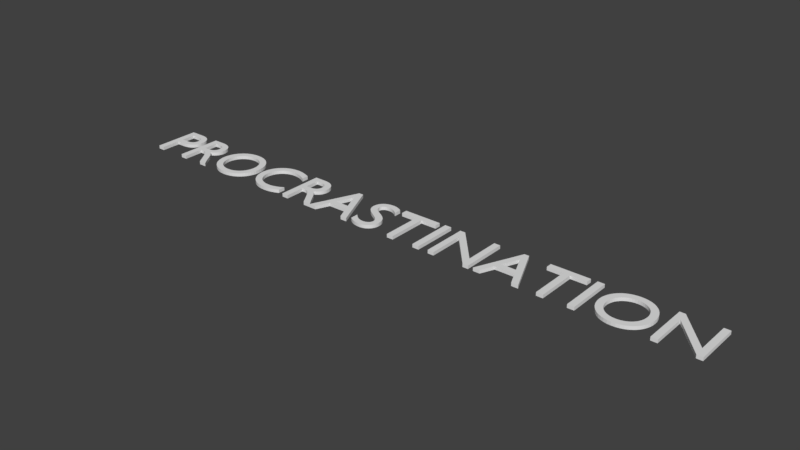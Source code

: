 # Source: PROCRAST.blend  (saved by Blender 2.79.0; exported with 4.5.12 LTS)
import bpy
from mathutils import Matrix  # noqa: F401  (used for matrix-valued properties, if any)

bpy.ops.wm.read_factory_settings(use_empty=True)
scene = bpy.context.scene
scene.name = 'Scene'

# ---- collections
col_collection_1 = bpy.data.collections.new('Collection 1'); scene.collection.children.link(col_collection_1)

# ---- world
world_world = bpy.data.worlds.new('World'); scene.world = world_world
world_world.color = (0.05088, 0.05088, 0.05088)
world_world.use_sun_shadow = False
world_world.sun_shadow_jitter_overblur = 0.0
world_world.cycles.sampling_method = 'MANUAL'

# ---- meshes
me_cutext = bpy.data.meshes.new('CUText')
me_cutext.from_pydata([(4.576, 0.3277, -0.02483), (4.484, 0.3277, -0.02483), (4.484, -0.2003, -0.02483), (4.022, 0.3277, -0.02483), (3.944, 0.3277, -0.02483), (3.944, -0.3543, -0.02483), (4.036, -0.3543, -0.02483), (4.036, 0.1707, -0.02483), (4.491, -0.3543, -0.02483), (4.576, -0.3543, -0.02483), (-4.414, 0.3277, -0.02483), (-4.414, -0.3543, -0.02483), (-4.316, -0.3543, -0.02483), (-4.316, -0.05934, -0.02483), (-4.214, -0.05934, -0.02483), (-4.176, -0.05763, -0.02483), (-4.142, -0.05263, -0.02483), (-4.111, -0.04455, -0.02483), (-4.084, -0.0336, -0.02483), (-4.06, -0.02001, -0.02483), (-4.039, -0.00397, -0.02483), (-4.022, 0.0143, -0.02483), (-4.008, 0.03458, -0.02483), (-3.997, 0.05667, -0.02483), (-3.99, 0.08035, -0.02483), (-3.985, 0.1054, -0.02483), (-3.984, 0.1317, -0.02483), (-3.985, 0.1582, -0.02483), (-3.989, 0.1837, -0.02483), (-3.996, 0.2078, -0.02483), (-4.007, 0.2305, -0.02483), (-4.02, 0.2513, -0.02483), (-4.036, 0.2702, -0.02483), (-4.055, 0.2867, -0.02483), (-4.078, 0.3008, -0.02483), (-4.104, 0.3122, -0.02483), (-4.133, 0.3206, -0.02483), (-4.165, 0.3259, -0.02483), (-4.201, 0.3277, -0.02483), (-4.316, 0.2397, -0.02483), (-4.201, 0.2397, -0.02483), (-4.18, 0.2386, -0.02483), (-4.161, 0.2354, -0.02483), (-4.145, 0.2304, -0.02483), (-4.131, 0.2238, -0.02483), (-4.119, 0.2157, -0.02483), (-4.109, 0.2064, -0.02483), (-4.101, 0.196, -0.02483), (-4.095, 0.1848, -0.02483), (-4.09, 0.173, -0.02483), (-4.087, 0.1607, -0.02483), (-4.085, 0.1482, -0.02483), (-4.085, 0.1357, -0.02483), (-4.085, 0.1193, -0.02483), (-4.088, 0.1041, -0.02483), (-4.093, 0.09025, -0.02483), (-4.099, 0.07769, -0.02483), (-4.107, 0.06648, -0.02483), (-4.117, 0.05666, -0.02483), (-4.128, 0.04824, -0.02483), (-4.141, 0.04128, -0.02483), (-4.155, 0.03581, -0.02483), (-4.17, 0.03186, -0.02483), (-4.187, 0.02946, -0.02483), (-4.205, 0.02866, -0.02483), (-4.316, 0.02866, -0.02483), (-3.897, 0.3277, -0.02483), (-3.897, -0.3543, -0.02483), (-3.799, -0.3543, -0.02483), (-3.799, -0.05834, -0.02483), (-3.758, -0.05834, -0.02483), (-3.745, -0.05874, -0.02483), (-3.733, -0.06018, -0.02483), (-3.721, -0.06303, -0.02483), (-3.708, -0.06768, -0.02483), (-3.695, -0.07449, -0.02483), (-3.682, -0.08384, -0.02483), (-3.668, -0.09612, -0.02483), (-3.652, -0.1117, -0.02483), (-3.636, -0.1309, -0.02483), (-3.618, -0.1542, -0.02483), (-3.598, -0.1819, -0.02483), (-3.577, -0.2143, -0.02483), (-3.487, -0.3543, -0.02483), (-3.37, -0.3543, -0.02483), (-3.381, -0.3389, -0.02483), (-3.391, -0.325, -0.02483), (-3.4, -0.3125, -0.02483), (-3.408, -0.3009, -0.02483), (-3.416, -0.2902, -0.02483), (-3.423, -0.2801, -0.02483), (-3.43, -0.2704, -0.02483), (-3.436, -0.2608, -0.02483), (-3.442, -0.2512, -0.02483), (-3.449, -0.2412, -0.02483), (-3.456, -0.2307, -0.02483), (-3.463, -0.2193, -0.02483), (-3.475, -0.1986, -0.02483), (-3.488, -0.1787, -0.02483), (-3.499, -0.1597, -0.02483), (-3.511, -0.1417, -0.02483), (-3.523, -0.1246, -0.02483), (-3.535, -0.1083, -0.02483), (-3.547, -0.09305, -0.02483), (-3.559, -0.07868, -0.02483), (-3.572, -0.06522, -0.02483), (-3.585, -0.05268, -0.02483), (-3.599, -0.04105, -0.02483), (-3.615, -0.03034, -0.02483), (-3.597, -0.02248, -0.02483), (-3.581, -0.01339, -0.02483), (-3.566, -0.003126, -0.02483), (-3.553, 0.008285, -0.02483), (-3.541, 0.02081, -0.02483), (-3.53, 0.03441, -0.02483), (-3.521, 0.04905, -0.02483), (-3.514, 0.06469, -0.02483), (-3.508, 0.08131, -0.02483), (-3.504, 0.09887, -0.02483), (-3.501, 0.1173, -0.02483), (-3.501, 0.1367, -0.02483), (-3.502, 0.1652, -0.02483), (-3.508, 0.1918, -0.02483), (-3.516, 0.2163, -0.02483), (-3.528, 0.2386, -0.02483), (-3.543, 0.2587, -0.02483), (-3.561, 0.2764, -0.02483), (-3.582, 0.2917, -0.02483), (-3.605, 0.3044, -0.02483), (-3.631, 0.3144, -0.02483), (-3.66, 0.3217, -0.02483), (-3.691, 0.3262, -0.02483), (-3.725, 0.3277, -0.02483), (-3.799, 0.2437, -0.02483), (-3.736, 0.2437, -0.02483), (-3.713, 0.2429, -0.02483), (-3.693, 0.2405, -0.02483), (-3.675, 0.2366, -0.02483), (-3.659, 0.2312, -0.02483), (-3.645, 0.2244, -0.02483), (-3.633, 0.2162, -0.02483), (-3.624, 0.2066, -0.02483), (-3.616, 0.1958, -0.02483), (-3.61, 0.1837, -0.02483), (-3.605, 0.1705, -0.02483), (-3.603, 0.1561, -0.02483), (-3.602, 0.1407, -0.02483), (-3.602, 0.1265, -0.02483), (-3.604, 0.1126, -0.02483), (-3.607, 0.09926, -0.02483), (-3.612, 0.08654, -0.02483), (-3.62, 0.07466, -0.02483), (-3.629, 0.06378, -0.02483), (-3.64, 0.05409, -0.02483), (-3.654, 0.04577, -0.02483), (-3.67, 0.03898, -0.02483), (-3.689, 0.03392, -0.02483), (-3.711, 0.03075, -0.02483), (-3.736, 0.02966, -0.02483), (-3.799, 0.02966, -0.02483), (-3.325, -0.01334, -0.02483), (-3.322, -0.05909, -0.02483), (-3.313, -0.1035, -0.02483), (-3.299, -0.1461, -0.02483), (-3.28, -0.1863, -0.02483), (-3.255, -0.2237, -0.02483), (-3.226, -0.2577, -0.02483), (-3.192, -0.2879, -0.02483), (-3.154, -0.3137, -0.02483), (-3.111, -0.3347, -0.02483), (-3.065, -0.3503, -0.02483), (-3.015, -0.36, -0.02483), (-2.961, -0.3633, -0.02483), (-2.905, -0.36, -0.02483), (-2.853, -0.3502, -0.02483), (-2.805, -0.3345, -0.02483), (-2.762, -0.3135, -0.02483), (-2.723, -0.2876, -0.02483), (-2.689, -0.2573, -0.02483), (-2.66, -0.2233, -0.02483), (-2.636, -0.1859, -0.02483), (-2.617, -0.1457, -0.02483), (-2.603, -0.1032, -0.02483), (-2.594, -0.05888, -0.02483), (-2.592, -0.01334, -0.02483), (-2.594, 0.03346, -0.02483), (-2.603, 0.07855, -0.02483), (-2.617, 0.1215, -0.02483), (-2.637, 0.1618, -0.02483), (-2.661, 0.1991, -0.02483), (-2.691, 0.2329, -0.02483), (-2.725, 0.2627, -0.02483), (-2.763, 0.2881, -0.02483), (-2.806, 0.3087, -0.02483), (-2.853, 0.3239, -0.02483), (-2.904, 0.3334, -0.02483), (-2.959, 0.3367, -0.02483), (-3.012, 0.3334, -0.02483), (-3.062, 0.3239, -0.02483), (-3.109, 0.3085, -0.02483), (-3.152, 0.2879, -0.02483), (-3.19, 0.2624, -0.02483), (-3.224, 0.2325, -0.02483), (-3.254, 0.1987, -0.02483), (-3.279, 0.1614, -0.02483), (-3.298, 0.1211, -0.02483), (-3.313, 0.07821, -0.02483), (-3.322, 0.03324, -0.02483), (-3.224, -0.01334, -0.02483), (-3.221, 0.02328, -0.02483), (-3.214, 0.058, -0.02483), (-3.203, 0.09056, -0.02483), (-3.189, 0.1207, -0.02483), (-3.17, 0.1483, -0.02483), (-3.148, 0.1729, -0.02483), (-3.123, 0.1944, -0.02483), (-3.095, 0.2126, -0.02483), (-3.064, 0.2271, -0.02483), (-3.031, 0.2378, -0.02483), (-2.996, 0.2444, -0.02483), (-2.959, 0.2467, -0.02483), (-2.921, 0.2444, -0.02483), (-2.886, 0.2378, -0.02483), (-2.852, 0.2271, -0.02483), (-2.822, 0.2126, -0.02483), (-2.793, 0.1944, -0.02483), (-2.768, 0.1729, -0.02483), (-2.746, 0.1483, -0.02483), (-2.727, 0.1207, -0.02483), (-2.713, 0.09056, -0.02483), (-2.702, 0.058, -0.02483), (-2.695, 0.02328, -0.02483), (-2.693, -0.01334, -0.02483), (-2.695, -0.04976, -0.02483), (-2.702, -0.08434, -0.02483), (-2.713, -0.1168, -0.02483), (-2.727, -0.147, -0.02483), (-2.746, -0.1745, -0.02483), (-2.768, -0.1992, -0.02483), (-2.793, -0.2208, -0.02483), (-2.822, -0.239, -0.02483), (-2.852, -0.2537, -0.02483), (-2.886, -0.2644, -0.02483), (-2.921, -0.2711, -0.02483), (-2.959, -0.2733, -0.02483), (-2.996, -0.2711, -0.02483), (-3.031, -0.2644, -0.02483), (-3.064, -0.2537, -0.02483), (-3.095, -0.239, -0.02483), (-3.123, -0.2208, -0.02483), (-3.148, -0.1992, -0.02483), (-3.17, -0.1745, -0.02483), (-3.189, -0.147, -0.02483), (-3.203, -0.1168, -0.02483), (-3.214, -0.08434, -0.02483), (-3.221, -0.04976, -0.02483), (-1.891, 0.2807, -0.02483), (-1.913, 0.2899, -0.02483), (-1.935, 0.2983, -0.02483), (-1.956, 0.3059, -0.02483), (-1.977, 0.3125, -0.02483), (-1.997, 0.3183, -0.02483), (-2.016, 0.3233, -0.02483), (-2.035, 0.3274, -0.02483), (-2.053, 0.3308, -0.02483), (-2.071, 0.3334, -0.02483), (-2.089, 0.3352, -0.02483), (-2.107, 0.3363, -0.02483), (-2.125, 0.3367, -0.02483), (-2.177, 0.3335, -0.02483), (-2.228, 0.3244, -0.02483), (-2.274, 0.3097, -0.02483), (-2.318, 0.2895, -0.02483), (-2.357, 0.2644, -0.02483), (-2.393, 0.2347, -0.02483), (-2.424, 0.2005, -0.02483), (-2.45, 0.1624, -0.02483), (-2.471, 0.1207, -0.02483), (-2.486, 0.07554, -0.02483), (-2.495, 0.02743, -0.02483), (-2.499, -0.02334, -0.02483), (-2.496, -0.06007, -0.02483), (-2.489, -0.09818, -0.02483), (-2.477, -0.1368, -0.02483), (-2.46, -0.175, -0.02483), (-2.438, -0.2121, -0.02483), (-2.411, -0.247, -0.02483), (-2.378, -0.2789, -0.02483), (-2.34, -0.307, -0.02483), (-2.296, -0.3303, -0.02483), (-2.247, -0.3481, -0.02483), (-2.192, -0.3594, -0.02483), (-2.131, -0.3633, -0.02483), (-2.104, -0.3628, -0.02483), (-2.08, -0.3613, -0.02483), (-2.056, -0.3589, -0.02483), (-2.034, -0.3556, -0.02483), (-2.012, -0.3514, -0.02483), (-1.992, -0.3465, -0.02483), (-1.972, -0.3408, -0.02483), (-1.954, -0.3345, -0.02483), (-1.935, -0.3275, -0.02483), (-1.918, -0.3199, -0.02483), (-1.9, -0.3119, -0.02483), (-1.884, -0.3033, -0.02483), (-1.884, -0.1963, -0.02483), (-1.903, -0.2084, -0.02483), (-1.923, -0.2194, -0.02483), (-1.942, -0.2295, -0.02483), (-1.962, -0.2385, -0.02483), (-1.982, -0.2466, -0.02483), (-2.003, -0.2536, -0.02483), (-2.023, -0.2596, -0.02483), (-2.043, -0.2645, -0.02483), (-2.063, -0.2683, -0.02483), (-2.082, -0.2711, -0.02483), (-2.102, -0.2728, -0.02483), (-2.122, -0.2733, -0.02483), (-2.161, -0.2712, -0.02483), (-2.199, -0.2648, -0.02483), (-2.234, -0.2544, -0.02483), (-2.266, -0.2402, -0.02483), (-2.295, -0.2224, -0.02483), (-2.321, -0.2012, -0.02483), (-2.344, -0.1768, -0.02483), (-2.362, -0.1495, -0.02483), (-2.377, -0.1194, -0.02483), (-2.388, -0.08665, -0.02483), (-2.395, -0.05158, -0.02483), (-2.398, -0.01434, -0.02483), (-2.395, 0.0223, -0.02483), (-2.388, 0.05707, -0.02483), (-2.377, 0.08972, -0.02483), (-2.362, 0.12, -0.02483), (-2.343, 0.1476, -0.02483), (-2.32, 0.1724, -0.02483), (-2.294, 0.1941, -0.02483), (-2.265, 0.2123, -0.02483), (-2.234, 0.227, -0.02483), (-2.2, 0.2377, -0.02483), (-2.164, 0.2444, -0.02483), (-2.126, 0.2467, -0.02483), (-2.106, 0.2462, -0.02483), (-2.086, 0.2448, -0.02483), (-2.067, 0.2425, -0.02483), (-2.048, 0.2391, -0.02483), (-2.029, 0.2348, -0.02483), (-2.01, 0.2295, -0.02483), (-1.991, 0.2232, -0.02483), (-1.971, 0.2158, -0.02483), (-1.952, 0.2074, -0.02483), (-1.932, 0.1979, -0.02483), (-1.911, 0.1873, -0.02483), (-1.891, 0.1757, -0.02483), (-1.762, 0.3277, -0.02483), (-1.762, -0.3543, -0.02483), (-1.664, -0.3543, -0.02483), (-1.664, -0.05834, -0.02483), (-1.623, -0.05834, -0.02483), (-1.61, -0.05874, -0.02483), (-1.598, -0.06018, -0.02483), (-1.586, -0.06303, -0.02483), (-1.573, -0.06768, -0.02483), (-1.56, -0.07449, -0.02483), (-1.547, -0.08384, -0.02483), (-1.533, -0.09612, -0.02483), (-1.517, -0.1117, -0.02483), (-1.501, -0.1309, -0.02483), (-1.483, -0.1542, -0.02483), (-1.463, -0.1819, -0.02483), (-1.442, -0.2143, -0.02483), (-1.352, -0.3543, -0.02483), (-1.235, -0.3543, -0.02483), (-1.246, -0.3389, -0.02483), (-1.256, -0.325, -0.02483), (-1.265, -0.3125, -0.02483), (-1.273, -0.3009, -0.02483), (-1.281, -0.2902, -0.02483), (-1.288, -0.2801, -0.02483), (-1.295, -0.2704, -0.02483), (-1.301, -0.2608, -0.02483), (-1.307, -0.2512, -0.02483), (-1.314, -0.2412, -0.02483), (-1.321, -0.2307, -0.02483), (-1.328, -0.2193, -0.02483), (-1.34, -0.1986, -0.02483), (-1.353, -0.1787, -0.02483), (-1.364, -0.1597, -0.02483), (-1.376, -0.1417, -0.02483), (-1.388, -0.1246, -0.02483), (-1.4, -0.1083, -0.02483), (-1.412, -0.09305, -0.02483), (-1.424, -0.07868, -0.02483), (-1.437, -0.06522, -0.02483), (-1.45, -0.05268, -0.02483), (-1.464, -0.04105, -0.02483), (-1.48, -0.03034, -0.02483), (-1.462, -0.02248, -0.02483), (-1.446, -0.01339, -0.02483), (-1.431, -0.003126, -0.02483), (-1.418, 0.008285, -0.02483), (-1.406, 0.02081, -0.02483), (-1.395, 0.03441, -0.02483), (-1.386, 0.04905, -0.02483), (-1.379, 0.06469, -0.02483), (-1.373, 0.08131, -0.02483), (-1.369, 0.09887, -0.02483), (-1.366, 0.1173, -0.02483), (-1.366, 0.1367, -0.02483), (-1.367, 0.1652, -0.02483), (-1.373, 0.1918, -0.02483), (-1.381, 0.2163, -0.02483), (-1.393, 0.2386, -0.02483), (-1.408, 0.2587, -0.02483), (-1.426, 0.2764, -0.02483), (-1.447, 0.2917, -0.02483), (-1.47, 0.3044, -0.02483), (-1.496, 0.3144, -0.02483), (-1.525, 0.3217, -0.02483), (-1.556, 0.3262, -0.02483), (-1.59, 0.3277, -0.02483), (-1.664, 0.2437, -0.02483), (-1.601, 0.2437, -0.02483), (-1.578, 0.2429, -0.02483), (-1.558, 0.2405, -0.02483), (-1.54, 0.2366, -0.02483), (-1.524, 0.2312, -0.02483), (-1.51, 0.2244, -0.02483), (-1.498, 0.2162, -0.02483), (-1.489, 0.2066, -0.02483), (-1.481, 0.1958, -0.02483), (-1.475, 0.1837, -0.02483), (-1.47, 0.1705, -0.02483), (-1.468, 0.1561, -0.02483), (-1.467, 0.1407, -0.02483), (-1.467, 0.1265, -0.02483), (-1.469, 0.1126, -0.02483), (-1.472, 0.09926, -0.02483), (-1.477, 0.08654, -0.02483), (-1.485, 0.07466, -0.02483), (-1.494, 0.06378, -0.02483), (-1.505, 0.05409, -0.02483), (-1.519, 0.04577, -0.02483), (-1.535, 0.03898, -0.02483), (-1.554, 0.03392, -0.02483), (-1.576, 0.03075, -0.02483), (-1.601, 0.02966, -0.02483), (-1.664, 0.02966, -0.02483), (-0.8725, 0.3317, -0.02483), (-0.9415, 0.3317, -0.02483), (-1.235, -0.3543, -0.02483), (-1.135, -0.3543, -0.02483), (-1.049, -0.1533, -0.02483), (-0.7585, -0.1533, -0.02483), (-0.6675, -0.3543, -0.02483), (-0.5675, -0.3543, -0.02483), (-0.9085, 0.1817, -0.02483), (-0.7985, -0.06534, -0.02483), (-1.011, -0.06534, -0.02483), (-0.1685, 0.2887, -0.02483), (-0.1806, 0.2963, -0.02483), (-0.1928, 0.3033, -0.02483), (-0.2052, 0.3097, -0.02483), (-0.2177, 0.3153, -0.02483), (-0.2303, 0.3203, -0.02483), (-0.243, 0.3247, -0.02483), (-0.2558, 0.3283, -0.02483), (-0.2686, 0.3313, -0.02483), (-0.2816, 0.3337, -0.02483), (-0.2945, 0.3353, -0.02483), (-0.3075, 0.3363, -0.02483), (-0.3205, 0.3367, -0.02483), (-0.3508, 0.3352, -0.02483), (-0.3792, 0.3309, -0.02483), (-0.4056, 0.3238, -0.02483), (-0.4297, 0.3141, -0.02483), (-0.4515, 0.3019, -0.02483), (-0.4709, 0.2873, -0.02483), (-0.4876, 0.2703, -0.02483), (-0.5016, 0.2512, -0.02483), (-0.5127, 0.2299, -0.02483), (-0.5208, 0.2067, -0.02483), (-0.5258, 0.1816, -0.02483), (-0.5275, 0.1547, -0.02483), (-0.5217, 0.1113, -0.02483), (-0.5056, 0.07403, -0.02483), (-0.4814, 0.04184, -0.02483), (-0.451, 0.01369, -0.02483), (-0.4165, -0.01144, -0.02483), (-0.38, -0.03459, -0.02483), (-0.3435, -0.05679, -0.02483), (-0.309, -0.07905, -0.02483), (-0.2786, -0.1024, -0.02483), (-0.2544, -0.1279, -0.02483), (-0.2383, -0.1565, -0.02483), (-0.2325, -0.1893, -0.02483), (-0.2332, -0.199, -0.02483), (-0.2354, -0.2089, -0.02483), (-0.2392, -0.2188, -0.02483), (-0.2444, -0.2285, -0.02483), (-0.2512, -0.2379, -0.02483), (-0.2595, -0.2466, -0.02483), (-0.2694, -0.2545, -0.02483), (-0.2809, -0.2615, -0.02483), (-0.2941, -0.2673, -0.02483), (-0.3089, -0.2716, -0.02483), (-0.3254, -0.2744, -0.02483), (-0.3435, -0.2753, -0.02483), (-0.3602, -0.2746, -0.02483), (-0.3766, -0.2725, -0.02483), (-0.3929, -0.2689, -0.02483), (-0.4088, -0.2639, -0.02483), (-0.4245, -0.2575, -0.02483), (-0.4399, -0.2498, -0.02483), (-0.4549, -0.2408, -0.02483), (-0.4695, -0.2305, -0.02483), (-0.4837, -0.2188, -0.02483), (-0.4975, -0.2059, -0.02483), (-0.5107, -0.1917, -0.02483), (-0.5235, -0.1763, -0.02483), (-0.5235, -0.3003, -0.02483), (-0.5092, -0.3106, -0.02483), (-0.4947, -0.3199, -0.02483), (-0.48, -0.3283, -0.02483), (-0.4651, -0.3358, -0.02483), (-0.4499, -0.3423, -0.02483), (-0.4344, -0.348, -0.02483), (-0.4185, -0.3527, -0.02483), (-0.4022, -0.3566, -0.02483), (-0.3855, -0.3595, -0.02483), (-0.3684, -0.3617, -0.02483), (-0.3507, -0.3629, -0.02483), (-0.3325, -0.3633, -0.02483), (-0.3056, -0.3617, -0.02483), (-0.2802, -0.3571, -0.02483), (-0.2563, -0.3495, -0.02483), (-0.2341, -0.3392, -0.02483), (-0.2139, -0.3263, -0.02483), (-0.1958, -0.311, -0.02483), (-0.1799, -0.2934, -0.02483), (-0.1666, -0.2739, -0.02483), (-0.1559, -0.2524, -0.02483), (-0.148, -0.2292, -0.02483), (-0.1432, -0.2045, -0.02483), (-0.1415, -0.1783, -0.02483), (-0.1473, -0.1285, -0.02483), (-0.1634, -0.08647, -0.02483), (-0.1876, -0.05116, -0.02483), (-0.218, -0.02131, -0.02483), (-0.2525, 0.004306, -0.02483), (-0.289, 0.02691, -0.02483), (-0.3255, 0.04771, -0.02483), (-0.36, 0.06795, -0.02483), (-0.3904, 0.08884, -0.02483), (-0.4146, 0.1116, -0.02483), (-0.4307, 0.1375, -0.02483), (-0.4365, 0.1677, -0.02483), (-0.4356, 0.1793, -0.02483), (-0.4329, 0.1903, -0.02483), (-0.4285, 0.2006, -0.02483), (-0.4225, 0.21, -0.02483), (-0.415, 0.2185, -0.02483), (-0.4061, 0.2262, -0.02483), (-0.3959, 0.2328, -0.02483), (-0.3845, 0.2383, -0.02483), (-0.372, 0.2427, -0.02483), (-0.3584, 0.246, -0.02483), (-0.3439, 0.248, -0.02483), (-0.3285, 0.2487, -0.02483), (-0.3168, 0.2483, -0.02483), (-0.3047, 0.2472, -0.02483), (-0.2923, 0.2453, -0.02483), (-0.2795, 0.2425, -0.02483), (-0.2664, 0.2387, -0.02483), (-0.253, 0.2338, -0.02483), (-0.2394, 0.2278, -0.02483), (-0.2255, 0.2205, -0.02483), (-0.2115, 0.212, -0.02483), (-0.1973, 0.202, -0.02483), (-0.183, 0.1906, -0.02483), (-0.1685, 0.1777, -0.02483), (0.4775, 0.3277, -0.02483), (-0.0925, 0.3277, -0.02483), (-0.0925, 0.2397, -0.02483), (0.1435, 0.2397, -0.02483), (0.1435, -0.3543, -0.02483), (0.2415, -0.3543, -0.02483), (0.2415, 0.2397, -0.02483), (0.4775, 0.2397, -0.02483), (0.6685, 0.3277, -0.02483), (0.5705, 0.3277, -0.02483), (0.5705, -0.3543, -0.02483), (0.6685, -0.3543, -0.02483), (1.45, 0.3277, -0.02483), (1.358, 0.3277, -0.02483), (1.358, -0.2003, -0.02483), (0.8965, 0.3277, -0.02483), (0.8185, 0.3277, -0.02483), (0.8185, -0.3543, -0.02483), (0.9105, -0.3543, -0.02483), (0.9105, 0.1707, -0.02483), (1.366, -0.3543, -0.02483), (1.45, -0.3543, -0.02483), (1.887, 0.3317, -0.02483), (1.818, 0.3317, -0.02483), (1.525, -0.3543, -0.02483), (1.625, -0.3543, -0.02483), (1.711, -0.1533, -0.02483), (2.001, -0.1533, -0.02483), (2.092, -0.3543, -0.02483), (2.192, -0.3543, -0.02483), (1.851, 0.1817, -0.02483), (1.961, -0.06534, -0.02483), (1.749, -0.06534, -0.02483), (2.779, 0.3277, -0.02483), (2.209, 0.3277, -0.02483), (2.209, 0.2397, -0.02483), (2.445, 0.2397, -0.02483), (2.445, -0.3543, -0.02483), (2.543, -0.3543, -0.02483), (2.543, 0.2397, -0.02483), (2.779, 0.2397, -0.02483), (2.97, 0.3277, -0.02483), (2.872, 0.3277, -0.02483), (2.872, -0.3543, -0.02483), (2.97, -0.3543, -0.02483), (3.091, -0.01334, -0.02483), (3.094, -0.05909, -0.02483), (3.103, -0.1035, -0.02483), (3.117, -0.1461, -0.02483), (3.136, -0.1863, -0.02483), (3.161, -0.2237, -0.02483), (3.19, -0.2577, -0.02483), (3.224, -0.2879, -0.02483), (3.262, -0.3137, -0.02483), (3.305, -0.3347, -0.02483), (3.351, -0.3503, -0.02483), (3.401, -0.36, -0.02483), (3.455, -0.3633, -0.02483), (3.511, -0.36, -0.02483), (3.563, -0.3502, -0.02483), (3.611, -0.3345, -0.02483), (3.654, -0.3135, -0.02483), (3.693, -0.2876, -0.02483), (3.727, -0.2573, -0.02483), (3.756, -0.2233, -0.02483), (3.78, -0.1859, -0.02483), (3.799, -0.1457, -0.02483), (3.813, -0.1032, -0.02483), (3.822, -0.05888, -0.02483), (3.824, -0.01334, -0.02483), (3.822, 0.03346, -0.02483), (3.813, 0.07855, -0.02483), (3.799, 0.1215, -0.02483), (3.779, 0.1618, -0.02483), (3.755, 0.1991, -0.02483), (3.725, 0.2329, -0.02483), (3.691, 0.2627, -0.02483), (3.653, 0.2881, -0.02483), (3.61, 0.3087, -0.02483), (3.563, 0.3239, -0.02483), (3.512, 0.3334, -0.02483), (3.457, 0.3367, -0.02483), (3.404, 0.3334, -0.02483), (3.354, 0.3239, -0.02483), (3.307, 0.3085, -0.02483), (3.264, 0.2879, -0.02483), (3.226, 0.2624, -0.02483), (3.192, 0.2325, -0.02483), (3.162, 0.1987, -0.02483), (3.137, 0.1614, -0.02483), (3.118, 0.1211, -0.02483), (3.103, 0.07821, -0.02483), (3.094, 0.03324, -0.02483), (3.192, -0.01334, -0.02483), (3.195, 0.02328, -0.02483), (3.202, 0.058, -0.02483), (3.213, 0.09056, -0.02483), (3.227, 0.1207, -0.02483), (3.246, 0.1483, -0.02483), (3.268, 0.1729, -0.02483), (3.293, 0.1944, -0.02483), (3.321, 0.2126, -0.02483), (3.352, 0.2271, -0.02483), (3.385, 0.2378, -0.02483), (3.42, 0.2444, -0.02483), (3.457, 0.2467, -0.02483), (3.495, 0.2444, -0.02483), (3.53, 0.2378, -0.02483), (3.564, 0.2271, -0.02483), (3.594, 0.2126, -0.02483), (3.623, 0.1944, -0.02483), (3.648, 0.1729, -0.02483), (3.67, 0.1483, -0.02483), (3.689, 0.1207, -0.02483), (3.703, 0.09056, -0.02483), (3.714, 0.058, -0.02483), (3.721, 0.02328, -0.02483), (3.723, -0.01334, -0.02483), (3.721, -0.04976, -0.02483), (3.714, -0.08434, -0.02483), (3.703, -0.1168, -0.02483), (3.689, -0.147, -0.02483), (3.67, -0.1745, -0.02483), (3.648, -0.1992, -0.02483), (3.623, -0.2208, -0.02483), (3.594, -0.239, -0.02483), (3.564, -0.2537, -0.02483), (3.53, -0.2644, -0.02483), (3.495, -0.2711, -0.02483), (3.457, -0.2733, -0.02483), (3.42, -0.2711, -0.02483), (3.385, -0.2644, -0.02483), (3.352, -0.2537, -0.02483), (3.321, -0.239, -0.02483), (3.293, -0.2208, -0.02483), (3.268, -0.1992, -0.02483), (3.246, -0.1745, -0.02483), (3.227, -0.147, -0.02483), (3.213, -0.1168, -0.02483), (3.202, -0.08434, -0.02483), (3.195, -0.04976, -0.02483), (3.161, -0.2237, 0.02483), (3.321, -0.239, 0.02483), (2.779, 0.3277, 0.02483), (2.209, 0.3277, 0.02483), (-4.101, 0.196, 0.02483), (-4.095, 0.1848, 0.02483), (-3.996, 0.2078, 0.02483), (-4.131, 0.2238, 0.02483), (-1.913, 0.2899, 0.02483), (-2.318, 0.2895, 0.02483), (-1.977, 0.3125, 0.02483), (-1.997, 0.3183, 0.02483), (-2.053, 0.3308, 0.02483), (-2.228, 0.3244, 0.02483), (-3.416, -0.2902, 0.02483), (-3.423, -0.2801, 0.02483), (-1.235, -0.3543, 0.02483), (-1.011, -0.06534, 0.02483), (-2.34, -0.307, 0.02483), (-2.296, -0.3303, 0.02483), (-3.109, 0.3085, 0.02483), (-3.152, 0.2879, 0.02483), (-3.631, 0.3144, 0.02483), (-3.799, 0.2437, 0.02483), (3.648, 0.1729, 0.02483), (3.67, 0.1483, 0.02483), (2.445, 0.2397, 0.02483), (2.543, 0.2397, 0.02483), (-2.661, 0.1991, 0.02483), (-2.691, 0.2329, 0.02483), (-0.2139, -0.3263, 0.02483), (-0.1958, -0.311, 0.02483), (-0.309, -0.07905, 0.02483), (-0.2786, -0.1024, 0.02483), (-4.142, -0.05263, 0.02483), (-4.111, -0.04455, 0.02483), (-0.1473, -0.1285, 0.02483), (-1.406, 0.02081, 0.02483), (-1.395, 0.03441, 0.02483), (-0.5092, -0.3106, 0.02483), (-0.3089, -0.2716, 0.02483), (-0.1666, -0.2739, 0.02483), (-2.107, 0.3363, 0.02483), (-2.125, 0.3367, 0.02483), (-1.664, -0.05834, 0.02483), (-1.623, -0.05834, 0.02483), (3.351, -0.3503, 0.02483), (3.511, -0.36, 0.02483), (-0.4146, 0.1116, 0.02483), (-0.4307, 0.1375, 0.02483), (-0.2052, 0.3097, 0.02483), (-0.2177, 0.3153, 0.02483), (-1.884, -0.3033, 0.02483), (-3.721, -0.06303, 0.02483), (-3.708, -0.06768, 0.02483), (3.262, -0.3137, 0.02483), (3.305, -0.3347, 0.02483), (-1.884, -0.1963, 0.02483), (-3.487, -0.3543, 0.02483), (-3.456, -0.2307, 0.02483), (-4.008, 0.03458, 0.02483), (-4.17, 0.03186, 0.02483), (3.202, 0.058, 0.02483), (3.213, 0.09056, 0.02483), (-1.918, -0.3199, 0.02483), (-2.853, 0.3239, 0.02483), (-3.062, 0.3239, 0.02483), (2.872, 0.3277, 0.02483), (2.872, -0.3543, 0.02483), (-0.2923, 0.2453, 0.02483), (-0.2795, 0.2425, 0.02483), (-1.447, 0.2917, 0.02483), (-1.664, 0.2437, 0.02483), (-2.768, -0.1992, 0.02483), (-2.793, -0.2208, 0.02483), (-1.393, 0.2386, 0.02483), (-1.578, 0.2429, 0.02483), (-2.247, -0.3481, 0.02483), (-1.954, -0.3345, 0.02483), (-3.66, 0.3217, 0.02483), (-3.691, 0.3262, 0.02483), (3.192, -0.01334, 0.02483), (3.195, -0.04976, 0.02483), (-0.1806, 0.2963, 0.02483), (-0.4515, 0.3019, 0.02483), (-2.852, 0.2271, 0.02483), (-3.799, -0.05834, 0.02483), (-3.615, -0.03034, 0.02483), (3.813, -0.1032, 0.02483), (3.822, -0.05888, 0.02483), (3.725, 0.2329, 0.02483), (3.226, 0.2624, 0.02483), (-2.695, 0.02328, 0.02483), (-2.693, -0.01334, 0.02483), (3.457, 0.3367, 0.02483), (3.404, 0.3334, 0.02483), (-0.5258, 0.1816, 0.02483), (-0.4356, 0.1793, 0.02483), (-2.161, -0.2712, 0.02483), (-2.199, -0.2648, 0.02483), (-3.711, 0.03075, 0.02483), (-3.736, 0.02966, 0.02483), (-3.53, 0.03441, 0.02483), (-3.654, 0.04577, 0.02483), (2.001, -0.1533, 0.02483), (2.192, -0.3543, 0.02483), (-0.1685, 0.2887, 0.02483), (-2.594, 0.03346, 0.02483), (-3.541, 0.02081, 0.02483), (-3.689, 0.03392, 0.02483), (1.711, -0.1533, 0.02483), (1.358, -0.2003, 0.02483), (1.45, -0.3543, 0.02483), (-3.528, 0.2386, 0.02483), (-3.543, 0.2587, 0.02483), (3.495, -0.2711, 0.02483), (3.457, -0.2733, 0.02483), (-0.243, 0.3247, 0.02483), (-0.4056, 0.3238, 0.02483), (-1.367, 0.1652, 0.02483), (-1.47, 0.1705, 0.02483), (-1.51, 0.2244, 0.02483), (-1.498, 0.2162, 0.02483), (-4.414, 0.3277, 0.02483), (-4.316, 0.2397, 0.02483), (-3.214, 0.058, 0.02483), (-3.203, 0.09056, 0.02483), (4.022, 0.3277, 0.02483), (4.036, 0.1707, 0.02483), (3.293, 0.1944, 0.02483), (3.321, 0.2126, 0.02483), (-0.3602, -0.2746, 0.02483), (-0.3766, -0.2725, 0.02483), (-0.5107, -0.1917, 0.02483), (-0.5235, -0.1763, 0.02483), (-2.388, 0.05707, 0.02483), (-2.377, 0.08972, 0.02483), (-0.4499, -0.3423, 0.02483), (-0.2563, -0.3495, 0.02483), (-4.187, 0.02946, 0.02483), (-4.205, 0.02866, 0.02483), (3.118, 0.1211, 0.02483), (3.246, 0.1483, 0.02483), (-1.379, 0.06469, 0.02483), (-1.373, 0.08131, 0.02483), (-3.572, -0.06522, 0.02483), (-3.585, -0.05268, 0.02483), (-2.489, -0.09818, 0.02483), (-2.477, -0.1368, 0.02483), (0.8965, 0.3277, 0.02483), (0.9105, 0.1707, 0.02483), (-3.624, 0.2066, 0.02483), (-3.616, 0.1958, 0.02483), (4.576, 0.3277, 0.02483), (4.484, 0.3277, 0.02483), (3.137, 0.1614, 0.02483), (-0.4297, 0.3141, 0.02483), (-2.886, 0.2378, 0.02483), (0.5705, -0.3543, 0.02483), (0.6685, -0.3543, 0.02483), (-1.34, -0.1986, 0.02483), (-1.353, -0.1787, 0.02483), (-2.471, 0.1207, 0.02483), (-2.362, 0.12, 0.02483), (-3.192, -0.2879, 0.02483), (-2.762, -0.3135, 0.02483), (-4.119, 0.2157, 0.02483), (0.8185, 0.3277, 0.02483), (0.8185, -0.3543, 0.02483), (-1.352, -0.3543, 0.02483), (-1.307, -0.2512, 0.02483), (-2.071, 0.3334, 0.02483), (-2.177, 0.3335, 0.02483), (-3.408, -0.3009, 0.02483), (-1.962, -0.2385, 0.02483), (-1.982, -0.2466, 0.02483), (-1.519, 0.04577, 0.02483), (-2.853, -0.3502, 0.02483), (-2.805, -0.3345, 0.02483), (-0.4947, -0.3199, 0.02483), (-0.2544, -0.1279, 0.02483), (-4.104, 0.3122, 0.02483), (-1.762, -0.3543, 0.02483), (-1.664, 0.02966, 0.02483), (-2.763, 0.2881, 0.02483), (3.53, -0.2644, 0.02483), (3.714, -0.08434, 0.02483), (-2.089, 0.3352, 0.02483), (-1.288, -0.2801, 0.02483), (-1.295, -0.2704, 0.02483), (-1.991, 0.2232, 0.02483), (-1.971, 0.2158, 0.02483), (-0.5016, 0.2512, 0.02483), (-0.3439, 0.248, 0.02483), (-0.4365, 0.1677, 0.02483), (-3.745, -0.05874, 0.02483), (-1.366, 0.1173, 0.02483), (-1.469, 0.1126, 0.02483), (-3.733, -0.06018, 0.02483), (-2.104, -0.3628, 0.02483), (-2.08, -0.3613, 0.02483), (-3.463, -0.2193, 0.02483), (-0.3325, -0.3633, 0.02483), (-0.3056, -0.3617, 0.02483), (-1.554, 0.03392, 0.02483), (-1.576, 0.03075, 0.02483), (-3.28, -0.1863, 0.02483), (-3.189, -0.147, 0.02483), (-4.02, 0.2513, 0.02483), (-4.036, 0.2702, 0.02483), (2.97, -0.3543, 0.02483), (3.689, 0.1207, 0.02483), (3.703, 0.09056, 0.02483), (-1.558, 0.2405, 0.02483), (-3.064, -0.2537, 0.02483), (-3.095, -0.239, 0.02483), (-2.636, -0.1859, 0.02483), (-2.746, -0.1745, 0.02483), (-1.573, -0.06768, 0.02483), (-1.56, -0.07449, 0.02483), (-0.253, 0.2338, 0.02483), (-1.408, 0.2587, 0.02483), (-1.601, 0.2437, 0.02483), (-2.378, -0.2789, 0.02483), (-3.985, 0.1054, 0.02483), (-4.085, 0.1193, 0.02483), (-1.381, 0.2163, 0.02483), (3.799, -0.1457, 0.02483), (-0.2816, 0.3337, 0.02483), (-0.3792, 0.3309, 0.02483), (-2.486, 0.07554, 0.02483), (-2.695, -0.04976, 0.02483), (-2.904, 0.3334, 0.02483), (3.307, 0.3085, 0.02483), (3.264, 0.2879, 0.02483), (-2.234, -0.2544, 0.02483), (-3.605, 0.1705, 0.02483), (-3.603, 0.1561, 0.02483), (3.691, 0.2627, 0.02483), (-0.4876, 0.2703, 0.02483), (-4.176, -0.05763, 0.02483), (2.092, -0.3543, 0.02483), (0.2415, -0.3543, 0.02483), (0.2415, 0.2397, 0.02483), (-3.502, 0.1652, 0.02483), (-3.508, 0.1918, 0.02483), (-0.3929, -0.2689, 0.02483), (-0.5235, -0.3003, 0.02483), (-1.524, 0.2312, 0.02483), (-3.597, -0.02248, 0.02483), (-1.373, 0.1918, 0.02483), (-2.702, 0.058, 0.02483), (-3.298, 0.1211, 0.02483), (-3.313, 0.07821, 0.02483), (-3.897, -0.3543, 0.02483), (-3.799, 0.02966, 0.02483), (-0.3254, -0.2744, 0.02483), (-2.343, 0.1476, 0.02483), (-2.32, 0.1724, 0.02483), (3.192, 0.2325, 0.02483), (3.457, 0.2467, 0.02483), (-0.5127, 0.2299, 0.02483), (-4.141, 0.04128, 0.02483), (-4.155, 0.03581, 0.02483), (-0.2341, -0.3392, 0.02483), (-1.501, -0.1309, 0.02483), (-1.388, -0.1246, 0.02483), (-3.581, -0.01339, 0.02483), (-3.566, -0.003126, 0.02483), (-1.586, -0.06303, 0.02483), (-1.437, -0.06522, 0.02483), (-2.357, 0.2644, 0.02483), (-2.126, 0.2467, 0.02483), (4.484, -0.2003, 0.02483), (-0.2512, -0.2379, 0.02483), (-0.148, -0.2292, 0.02483), (3.224, -0.2879, 0.02483), (3.385, -0.2644, 0.02483), (-2.192, -0.3594, 0.02483), (-2.012, -0.3514, 0.02483), (-1.891, 0.2807, 0.02483), (-2.921, 0.2444, 0.02483), (-0.451, 0.01369, 0.02483), (-0.289, 0.02691, 0.02483), (-3.4, -0.3125, 0.02483), (3.268, -0.1992, 0.02483), (3.594, 0.2126, 0.02483), (3.623, 0.1944, 0.02483), (3.756, -0.2233, 0.02483), (3.648, -0.1992, 0.02483), (2.445, -0.3543, 0.02483), (-0.1799, -0.2934, 0.02483), (-0.38, -0.03459, 0.02483), (-0.3435, -0.05679, 0.02483), (3.703, -0.1168, 0.02483), (-1.468, 0.1561, 0.02483), (3.564, -0.2537, 0.02483), (3.721, -0.04976, 0.02483), (-1.535, 0.03898, 0.02483), (-2.01, 0.2295, 0.02483), (-1.301, -0.2608, 0.02483), (-0.9085, 0.1817, 0.02483), (-2.961, -0.3633, 0.02483), (-2.905, -0.36, 0.02483), (-2.727, -0.147, 0.02483), (-0.3285, 0.2487, 0.02483), (-0.2303, 0.3203, 0.02483), (-1.376, -0.1417, 0.02483), (-4.055, 0.2867, 0.02483), (-4.078, 0.3008, 0.02483), (-1.47, 0.3044, 0.02483), (-1.496, 0.3144, 0.02483), (3.401, -0.36, 0.02483), (3.195, 0.02328, 0.02483), (-1.485, 0.07466, 0.02483), (-4.007, 0.2305, 0.02483), (0.4775, 0.3277, 0.02483), (-0.0925, 0.3277, 0.02483), (3.714, 0.058, 0.02483), (-3.123, -0.2208, 0.02483), (-1.547, -0.08384, 0.02483), (-1.426, 0.2764, 0.02483), (-2.806, 0.3087, 0.02483), (-3.605, 0.3044, 0.02483), (-2.048, 0.2391, 0.02483), (-2.029, 0.2348, 0.02483), (-0.4225, 0.21, 0.02483), (-0.415, 0.2185, 0.02483), (-0.2394, 0.2278, 0.02483), (-1.923, -0.2194, 0.02483), (-4.09, 0.173, 0.02483), (-4.087, 0.1607, 0.02483), (3.78, -0.1859, 0.02483), (-1.489, 0.2066, 0.02483), (-1.9, -0.3119, 0.02483), (3.162, 0.1987, 0.02483), (-2.102, -0.2728, 0.02483), (-2.122, -0.2733, 0.02483), (-3.61, 0.1837, 0.02483), (-0.7985, -0.06534, 0.02483), (-1.54, 0.2366, 0.02483), (-4.214, -0.05934, 0.02483), (3.693, -0.2876, 0.02483), (3.117, -0.1461, 0.02483), (3.136, -0.1863, 0.02483), (-2.592, -0.01334, 0.02483), (-3.561, 0.2764, 0.02483), (-3.582, 0.2917, 0.02483), (-4.414, -0.3543, 0.02483), (3.944, -0.3543, 0.02483), (-3.577, -0.2143, 0.02483), (3.623, -0.2208, 0.02483), (-3.224, 0.2325, 0.02483), (-3.064, 0.2271, 0.02483), (-2.959, 0.2467, 0.02483), (-0.4837, -0.2188, 0.02483), (-0.4975, -0.2059, 0.02483), (-0.1415, -0.1783, 0.02483), (-2.411, -0.247, 0.02483), (-2.266, -0.2402, 0.02483), (-0.3584, 0.246, 0.02483), (-2.388, -0.08665, 0.02483), (-3.547, -0.09305, 0.02483), (-3.559, -0.07868, 0.02483), (-2.106, 0.2462, 0.02483), (3.42, -0.2711, 0.02483), (-4.145, 0.2304, 0.02483), (-0.1559, -0.2524, 0.02483), (-1.321, -0.2307, 0.02483), (-1.328, -0.2193, 0.02483), (3.293, -0.2208, 0.02483), (-1.049, -0.1533, 0.02483), (-2.016, 0.3233, 0.02483), (-1.601, 0.02966, 0.02483), (-3.279, 0.1614, 0.02483), (-0.48, -0.3283, 0.02483), (-2.637, 0.1618, 0.02483), (-1.386, 0.04905, 0.02483), (-0.8725, 0.3317, 0.02483), (-0.9415, 0.3317, 0.02483), (-4.084, -0.0336, 0.02483), (-2.034, -0.3556, 0.02483), (-1.952, 0.2074, 0.02483), (-1.932, 0.1979, 0.02483), (-1.369, 0.09887, 0.02483), (-1.472, 0.09926, 0.02483), (-1.477, 0.08654, 0.02483), (-1.494, 0.06378, 0.02483), (1.961, -0.06534, 0.02483), (2.543, -0.3543, 0.02483), (3.103, 0.07821, 0.02483), (3.227, 0.1207, 0.02483), (-1.533, -0.09612, 0.02483), (-0.4088, -0.2639, 0.02483), (-0.4245, -0.2575, 0.02483), (-2.067, 0.2425, 0.02483), (-1.464, -0.04105, 0.02483), (-1.48, -0.03034, 0.02483), (-4.085, 0.1482, 0.02483), (-0.2255, 0.2205, 0.02483), (-1.481, 0.1958, 0.02483), (-1.903, -0.2084, 0.02483), (-3.897, 0.3277, 0.02483), (3.824, -0.01334, 0.02483), (-2.702, -0.08434, 0.02483), (-2.713, -0.1168, 0.02483), (-2.725, 0.2627, 0.02483), (-0.2686, 0.3313, 0.02483), (-0.2694, -0.2545, 0.02483), (-0.2809, -0.2615, 0.02483), (-1.475, 0.1837, 0.02483), (-3.501, 0.1173, 0.02483), (-3.501, 0.1367, 0.02483), (-3.031, 0.2378, 0.02483), (-2.996, 0.2444, 0.02483), (4.491, -0.3543, 0.02483), (3.594, -0.239, 0.02483), (3.268, 0.1729, 0.02483), (-2.295, -0.2224, 0.02483), (-3.322, -0.05909, 0.02483), (-3.313, -0.1035, 0.02483), (-0.4651, -0.3358, 0.02483), (-0.372, 0.2427, 0.02483), (-4.316, -0.05934, 0.02483), (-0.2354, -0.2089, 0.02483), (-0.2115, 0.212, 0.02483), (0.6685, 0.3277, 0.02483), (-2.398, -0.01434, 0.02483), (-2.395, 0.0223, 0.02483), (-0.4814, 0.04184, 0.02483), (-4.161, 0.2354, 0.02483), (-2.45, 0.1624, 0.02483), (-4.316, 0.02866, 0.02483), (-3.015, -0.36, 0.02483), (-3.442, -0.2512, 0.02483), (-3.449, -0.2412, 0.02483), (-1.314, -0.2412, 0.02483), (-3.154, -0.3137, 0.02483), (-3.254, 0.1987, 0.02483), (-2.723, -0.2876, 0.02483), (-2.689, -0.2573, 0.02483), (-0.2525, 0.004306, 0.02483), (-3.989, 0.1837, 0.02483), (-4.109, 0.2064, 0.02483), (1.525, -0.3543, 0.02483), (-1.366, 0.1367, 0.02483), (-2.056, -0.3589, 0.02483), (-2.274, 0.3097, 0.02483), (-1.281, -0.2902, 0.02483), (-4.117, 0.05666, 0.02483), (-3.065, -0.3503, 0.02483), (1.818, 0.3317, 0.02483), (-1.467, 0.1265, 0.02483), (-2.617, -0.1457, 0.02483), (-4.133, 0.3206, 0.02483), (-3.668, -0.09612, 0.02483), (-3.652, -0.1117, 0.02483), (3.455, -0.3633, 0.02483), (-4.022, 0.0143, 0.02483), (-0.2802, -0.3571, 0.02483), (1.749, -0.06534, 0.02483), (-3.203, -0.1168, 0.02483), (3.721, 0.02328, 0.02483), (3.723, -0.01334, 0.02483), (-3.148, -0.1992, 0.02483), (-3.17, -0.1745, 0.02483), (3.611, -0.3345, 0.02483), (2.97, 0.3277, 0.02483), (-1.61, -0.05874, 0.02483), (-1.45, -0.05268, 0.02483), (3.094, -0.05909, 0.02483), (3.202, -0.08434, 0.02483), (-1.424, -0.07868, 0.02483), (-2.086, 0.2448, 0.02483), (-0.4329, 0.1903, 0.02483), (-0.4285, 0.2006, 0.02483), (-3.758, -0.05834, 0.02483), (-3.99, 0.08035, 0.02483), (-4.088, 0.1041, 0.02483), (-4.085, 0.1357, 0.02483), (3.813, 0.07855, 0.02483), (3.799, 0.1215, 0.02483), (-0.5208, 0.2067, 0.02483), (-1.935, -0.3275, 0.02483), (-3.602, 0.1407, 0.02483), (-4.316, -0.3543, 0.02483), (-0.4165, -0.01144, 0.02483), (-3.37, -0.3543, 0.02483), (-3.381, -0.3389, 0.02483), (-3.322, 0.03324, 0.02483), (3.42, 0.2444, 0.02483), (-0.5275, 0.1547, 0.02483), (-0.1973, 0.202, 0.02483), (-0.3508, 0.3352, 0.02483), (-0.3845, 0.2383, 0.02483), (-2.395, -0.05158, 0.02483), (-0.2325, -0.1893, 0.02483), (-0.2332, -0.199, 0.02483), (0.4775, 0.2397, 0.02483), (-0.2945, 0.3353, 0.02483), (-0.3075, 0.3363, 0.02483), (-4.201, 0.2397, 0.02483), (-4.18, 0.2386, 0.02483), (3.727, -0.2573, 0.02483), (1.45, 0.3277, 0.02483), (-2.603, 0.07855, 0.02483), (-2.617, 0.1215, 0.02483), (-4.06, -0.02001, 0.02483), (-4.039, -0.00397, 0.02483), (-2.959, -0.2733, 0.02483), (3.563, -0.3502, 0.02483), (-0.3435, -0.2753, 0.02483), (-3.598, -0.1819, 0.02483), (-3.475, -0.1986, 0.02483), (1.887, 0.3317, 0.02483), (-1.4, -0.1083, 0.02483), (-2.66, -0.2233, 0.02483), (-4.128, 0.04824, 0.02483), (3.19, -0.2577, 0.02483), (-0.3168, 0.2483, 0.02483), (-3.604, 0.1126, 0.02483), (-3.607, 0.09926, 0.02483), (2.779, 0.2397, 0.02483), (-3.682, -0.08384, 0.02483), (-0.3684, -0.3617, 0.02483), (-1.517, -0.1117, 0.02483), (-3.255, -0.2237, 0.02483), (-1.942, -0.2295, 0.02483), (-4.093, 0.09025, 0.02483), (-3.799, -0.3543, 0.02483), (-0.4022, -0.3566, 0.02483), (-0.3855, -0.3595, 0.02483), (-0.2664, 0.2387, 0.02483), (-3.725, 0.3277, 0.02483), (-3.984, 0.1317, 0.02483), (3.352, -0.2537, 0.02483), (-0.218, -0.02131, 0.02483), (-3.325, -0.01334, 0.02483), (-3.224, -0.01334, 0.02483), (-0.2392, -0.2188, 0.02483), (-2.234, 0.227, 0.02483), (-2.2, 0.2377, 0.02483), (-3.031, -0.2644, 0.02483), (-4.099, 0.07769, 0.02483), (-4.107, 0.06648, 0.02483), (3.61, 0.3087, 0.02483), (3.563, 0.3239, 0.02483), (-2.438, -0.2121, 0.02483), (-2.294, 0.1941, 0.02483), (3.944, 0.3277, 0.02483), (-0.3959, 0.2328, 0.02483), (0.5705, 0.3277, 0.02483), (-3.111, -0.3347, 0.02483), (3.654, -0.3135, 0.02483), (-0.36, 0.06795, 0.02483), (-2.393, 0.2347, 0.02483), (-3.19, 0.2624, 0.02483), (3.495, 0.2444, 0.02483), (-1.446, -0.01339, 0.02483), (-2.921, -0.2711, 0.02483), (-2.035, 0.3274, 0.02483), (-3.693, 0.2405, 0.02483), (-1.265, -0.3125, 0.02483), (-1.273, -0.3009, 0.02483), (-3.488, -0.1787, 0.02483), (-3.997, 0.05667, 0.02483), (1.625, -0.3543, 0.02483), (1.851, 0.1817, 0.02483), (-2.46, -0.175, 0.02483), (-0.1432, -0.2045, 0.02483), (-0.7585, -0.1533, 0.02483), (-0.6675, -0.3543, 0.02483), (-3.299, -0.1461, 0.02483), (-2.003, -0.2536, 0.02483), (-3.123, 0.1944, 0.02483), (-3.499, -0.1597, 0.02483), (-1.598, -0.06018, 0.02483), (3.103, -0.1035, 0.02483), (-0.5217, 0.1113, 0.02483), (-2.321, -0.2012, 0.02483), (-3.67, 0.03898, 0.02483), (-3.985, 0.1582, 0.02483), (3.352, 0.2271, 0.02483), (-0.2595, -0.2466, 0.02483), (-0.5056, 0.07403, 0.02483), (-0.3904, 0.08884, 0.02483), (-3.521, 0.04905, 0.02483), (-3.391, -0.325, 0.02483), (-2.362, -0.1495, 0.02483), (-2.996, -0.2711, 0.02483), (-3.221, 0.02328, 0.02483), (-3.189, 0.1207, 0.02483), (-1.59, 0.3277, 0.02483), (-2.495, 0.02743, 0.02483), (-3.226, -0.2577, 0.02483), (3.822, 0.03346, 0.02483), (3.653, 0.2881, 0.02483), (-3.514, 0.06469, 0.02483), (-3.629, 0.06378, 0.02483), (3.689, -0.147, 0.02483), (-3.645, 0.2244, 0.02483), (-3.633, 0.2162, 0.02483), (0.1435, -0.3543, 0.02483), (-0.4061, 0.2262, 0.02483), (-2.164, 0.2444, 0.02483), (-1.935, 0.2983, 0.02483), (-1.462, -0.02248, 0.02483), (3.53, 0.2378, 0.02483), (-0.4399, -0.2498, 0.02483), (-0.3255, 0.04771, 0.02483), (-3.511, -0.1417, 0.02483), (-3.713, 0.2429, 0.02483), (-2.886, -0.2644, 0.02483), (3.755, 0.1991, 0.02483), (3.564, 0.2271, 0.02483), (1.366, -0.3543, 0.02483), (-4.201, 0.3277, 0.02483), (3.094, 0.03324, 0.02483), (-2.131, -0.3633, 0.02483), (-3.214, -0.08434, 0.02483), (-0.3507, -0.3629, 0.02483), (-3.095, 0.2126, 0.02483), (-1.412, -0.09305, 0.02483), (-3.599, -0.04105, 0.02483), (3.213, -0.1168, 0.02483), (-0.5675, -0.3543, 0.02483), (-1.505, 0.05409, 0.02483), (3.779, 0.1618, 0.02483), (3.385, 0.2378, 0.02483), (-2.499, -0.02334, 0.02483), (3.354, 0.3239, 0.02483), (-2.377, -0.1194, 0.02483), (-2.603, -0.1032, 0.02483), (-3.62, 0.07466, 0.02483), (-3.659, 0.2312, 0.02483), (-0.2444, -0.2285, 0.02483), (-0.4695, -0.2305, 0.02483), (0.1435, 0.2397, 0.02483), (-3.17, 0.1483, 0.02483), (3.67, -0.1745, 0.02483), (-1.418, 0.008285, 0.02483), (-3.221, -0.04976, 0.02483), (-3.523, -0.1246, 0.02483), (-0.1876, -0.05116, 0.02483), (-2.424, 0.2005, 0.02483), (-3.736, 0.2437, 0.02483), (-0.3205, 0.3367, 0.02483), (1.358, 0.3277, 0.02483), (-2.023, -0.2596, 0.02483), (-2.043, -0.2645, 0.02483), (-0.4185, -0.3527, 0.02483), (-3.695, -0.07449, 0.02483), (-3.612, 0.08654, 0.02483), (-0.1634, -0.08647, 0.02483), (-3.535, -0.1083, 0.02483), (2.209, 0.2397, 0.02483), (-3.508, 0.08131, 0.02483), (-1.467, 0.1407, 0.02483), (-1.556, 0.3262, 0.02483), (4.576, -0.3543, 0.02483), (-0.4709, 0.2873, 0.02483), (-0.3047, 0.2472, 0.02483), (-1.135, -0.3543, 0.02483), (-1.463, -0.1819, 0.02483), (-2.496, -0.06007, 0.02483), (-1.525, 0.3217, 0.02483), (-2.344, -0.1768, 0.02483), (-0.0925, 0.2397, 0.02483), (-1.246, -0.3389, 0.02483), (-1.431, -0.003126, 0.02483), (3.246, -0.1745, 0.02483), (3.227, -0.147, 0.02483), (-1.956, 0.3059, 0.02483), (-3.618, -0.1542, 0.02483), (-2.746, 0.1483, 0.02483), (-2.822, 0.2126, 0.02483), (-1.762, 0.3277, 0.02483), (0.9105, -0.3543, 0.02483), (-0.2558, 0.3283, 0.02483), (-4.165, 0.3259, 0.02483), (-0.4344, -0.348, 0.02483), (-2.594, -0.05888, 0.02483), (-2.822, -0.239, 0.02483), (-1.442, -0.2143, 0.02483), (-3.148, 0.1729, 0.02483), (-0.183, 0.1906, 0.02483), (-0.4549, -0.2408, 0.02483), (-3.64, 0.05409, 0.02483), (-2.265, 0.2123, 0.02483), (-2.082, -0.2711, 0.02483), (-3.636, -0.1309, 0.02483), (-2.793, 0.1944, 0.02483), (-1.235, -0.3543, 0.02483), (-3.675, 0.2366, 0.02483), (-2.852, -0.2537, 0.02483), (-3.504, 0.09887, 0.02483), (-3.516, 0.2163, 0.02483), (-1.664, -0.3543, 0.02483), (3.512, 0.3334, 0.02483), (-0.1928, 0.3033, 0.02483), (-3.012, 0.3334, 0.02483), (4.036, -0.3543, 0.02483), (-3.43, -0.2704, 0.02483), (-2.063, -0.2683, 0.02483), (-0.2383, -0.1565, 0.02483), (-2.713, 0.09056, 0.02483), (-1.364, -0.1597, 0.02483), (-3.602, 0.1265, 0.02483), (3.091, -0.01334, 0.02483), (-3.553, 0.008285, 0.02483), (-2.959, 0.3367, 0.02483), (-1.256, -0.325, 0.02483), (-0.2941, -0.2673, 0.02483), (-2.768, 0.1729, 0.02483), (-1.483, -0.1542, 0.02483), (-0.1685, 0.1777, 0.02483), (-1.992, -0.3465, 0.02483), (-3.436, -0.2608, 0.02483), (-2.727, 0.1207, 0.02483), (-1.972, -0.3408, 0.02483), (-1.911, 0.1873, 0.02483), (-1.891, 0.1757, 0.02483)], [], [(11, 10, 39), (39, 10, 38), (39, 38, 37), (39, 37, 36), (39, 36, 35), (39, 35, 34), (39, 34, 33), (39, 33, 32), (39, 32, 31), (39, 31, 40), (40, 31, 30), (11, 39, 65), (41, 40, 30), (42, 41, 30), (43, 42, 30), (43, 30, 29), (44, 43, 29), (45, 44, 29), (46, 45, 29), (46, 29, 28), (47, 46, 28), (48, 47, 28), (49, 48, 28), (49, 28, 27), (50, 49, 27), (51, 50, 27), (51, 27, 26), (52, 51, 26), (53, 52, 26), (53, 26, 25), (54, 53, 25), (54, 25, 24), (55, 54, 24), (56, 55, 24), (56, 24, 23), (57, 56, 23), (58, 57, 23), (58, 23, 22), (59, 58, 22), (60, 59, 22), (61, 60, 22), (62, 61, 22), (62, 22, 21), (63, 62, 21), (64, 63, 21), (11, 65, 13), (13, 65, 64), (13, 64, 21), (13, 21, 20), (13, 20, 19), (13, 19, 18), (13, 18, 17), (13, 17, 16), (13, 16, 15), (13, 15, 14), (11, 13, 12), (67, 66, 133), (133, 66, 132), (133, 132, 131), (133, 131, 130), (133, 130, 129), (133, 129, 128), (133, 128, 127), (133, 127, 126), (133, 126, 125), (133, 125, 134), (134, 125, 124), (67, 133, 159), (135, 134, 124), (136, 135, 124), (137, 136, 124), (137, 124, 123), (138, 137, 123), (139, 138, 123), (140, 139, 123), (140, 123, 122), (141, 140, 122), (142, 141, 122), (143, 142, 122), (143, 122, 121), (144, 143, 121), (145, 144, 121), (145, 121, 120), (146, 145, 120), (147, 146, 120), (147, 120, 119), (148, 147, 119), (148, 119, 118), (149, 148, 118), (150, 149, 118), (150, 118, 117), (151, 150, 117), (151, 117, 116), (152, 151, 116), (152, 116, 115), (153, 152, 115), (154, 153, 115), (154, 115, 114), (155, 154, 114), (156, 155, 114), (156, 114, 113), (157, 156, 113), (158, 157, 113), (67, 159, 69), (69, 159, 158), (69, 158, 113), (69, 113, 112), (69, 112, 111), (69, 111, 110), (69, 110, 109), (69, 109, 108), (69, 108, 107), (69, 107, 106), (69, 106, 70), (70, 106, 71), (71, 106, 105), (67, 69, 68), (72, 71, 105), (73, 72, 105), (74, 73, 105), (74, 105, 104), (75, 74, 104), (76, 75, 104), (76, 104, 103), (77, 76, 103), (77, 103, 102), (78, 77, 102), (78, 102, 101), (79, 78, 101), (79, 101, 100), (80, 79, 100), (80, 100, 99), (81, 80, 99), (81, 99, 98), (81, 98, 97), (82, 81, 97), (82, 97, 96), (83, 82, 96), (83, 96, 95), (83, 95, 94), (83, 94, 93), (83, 93, 92), (83, 92, 91), (83, 91, 90), (83, 90, 89), (83, 89, 88), (83, 88, 87), (83, 87, 86), (83, 86, 85), (83, 85, 84), (197, 196, 195), (197, 195, 194), (198, 197, 194), (198, 194, 193), (199, 198, 193), (199, 193, 192), (200, 199, 192), (200, 192, 191), (201, 200, 191), (201, 191, 190), (202, 201, 220), (220, 201, 190), (202, 220, 219), (221, 220, 190), (222, 221, 190), (202, 219, 218), (223, 222, 190), (202, 218, 217), (223, 190, 189), (203, 202, 217), (224, 223, 189), (203, 217, 216), (225, 224, 189), (203, 216, 215), (225, 189, 188), (204, 203, 215), (226, 225, 188), (204, 215, 214), (227, 226, 188), (204, 214, 213), (227, 188, 187), (205, 204, 213), (228, 227, 187), (205, 213, 212), (228, 187, 186), (206, 205, 212), (229, 228, 186), (206, 212, 211), (230, 229, 186), (206, 211, 210), (230, 186, 185), (207, 206, 210), (231, 230, 185), (207, 210, 209), (231, 185, 184), (160, 207, 209), (232, 231, 184), (160, 209, 208), (161, 160, 208), (161, 208, 255), (233, 232, 184), (233, 184, 183), (161, 255, 254), (234, 233, 183), (234, 183, 182), (162, 161, 254), (162, 254, 253), (235, 234, 182), (235, 182, 181), (163, 162, 253), (236, 235, 181), (163, 253, 252), (236, 181, 180), (164, 163, 252), (237, 236, 180), (164, 252, 251), (238, 237, 180), (164, 251, 250), (238, 180, 179), (165, 164, 250), (239, 238, 179), (165, 250, 249), (240, 239, 179), (165, 249, 248), (240, 179, 178), (166, 165, 248), (241, 240, 178), (166, 248, 247), (242, 241, 178), (166, 247, 246), (242, 178, 177), (167, 166, 246), (243, 242, 177), (167, 246, 245), (244, 243, 177), (167, 245, 244), (167, 244, 177), (167, 177, 176), (168, 167, 176), (168, 176, 175), (169, 168, 175), (169, 175, 174), (170, 169, 174), (170, 174, 173), (171, 170, 173), (171, 173, 172), (269, 268, 267), (269, 267, 266), (269, 266, 265), (270, 269, 265), (270, 265, 264), (270, 264, 263), (270, 263, 262), (271, 270, 262), (271, 262, 261), (271, 261, 260), (271, 260, 259), (272, 271, 259), (272, 259, 258), (272, 258, 257), (272, 257, 256), (273, 272, 256), (273, 256, 343), (343, 256, 344), (344, 256, 345), (345, 256, 346), (346, 256, 347), (347, 256, 348), (348, 256, 349), (349, 256, 350), (350, 256, 351), (351, 256, 352), (352, 256, 353), (274, 273, 341), (341, 273, 342), (342, 273, 343), (274, 341, 340), (274, 340, 339), (274, 339, 338), (275, 274, 338), (275, 338, 337), (275, 337, 336), (276, 275, 336), (276, 336, 335), (276, 335, 334), (277, 276, 334), (277, 334, 333), (278, 277, 333), (278, 333, 332), (278, 332, 331), (279, 278, 331), (279, 331, 330), (280, 279, 330), (280, 330, 329), (280, 329, 328), (281, 280, 328), (281, 328, 327), (282, 281, 327), (282, 327, 326), (283, 282, 326), (283, 326, 325), (284, 283, 325), (284, 325, 324), (285, 284, 324), (285, 324, 323), (306, 305, 304), (285, 323, 322), (307, 306, 304), (286, 285, 322), (308, 307, 304), (286, 322, 321), (309, 308, 304), (310, 309, 304), (286, 321, 320), (311, 310, 304), (287, 286, 320), (312, 311, 304), (287, 320, 319), (313, 312, 304), (314, 313, 304), (287, 319, 318), (315, 314, 304), (316, 315, 304), (287, 318, 317), (317, 316, 304), (287, 317, 304), (288, 287, 304), (288, 304, 303), (289, 288, 303), (289, 303, 302), (289, 302, 301), (289, 301, 300), (290, 289, 300), (290, 300, 299), (290, 299, 298), (290, 298, 297), (291, 290, 297), (291, 297, 296), (291, 296, 295), (291, 295, 294), (292, 291, 294), (292, 294, 293), (450, 449, 448), (450, 448, 456), (456, 448, 455), (355, 354, 421), (421, 354, 420), (421, 420, 419), (421, 419, 418), (421, 418, 417), (421, 417, 416), (421, 416, 415), (421, 415, 414), (421, 414, 413), (421, 413, 422), (422, 413, 412), (355, 421, 447), (423, 422, 412), (424, 423, 412), (425, 424, 412), (425, 412, 411), (426, 425, 411), (427, 426, 411), (428, 427, 411), (428, 411, 410), (429, 428, 410), (430, 429, 410), (431, 430, 410), (431, 410, 409), (432, 431, 409), (450, 456, 458), (457, 456, 455), (433, 432, 409), (433, 409, 408), (434, 433, 408), (435, 434, 408), (435, 408, 407), (436, 435, 407), (436, 407, 406), (437, 436, 406), (438, 437, 406), (438, 406, 405), (439, 438, 405), (439, 405, 404), (440, 439, 404), (440, 404, 403), (441, 440, 403), (442, 441, 403), (442, 403, 402), (443, 442, 402), (444, 443, 402), (444, 402, 401), (445, 444, 401), (446, 445, 401), (355, 447, 357), (357, 447, 446), (357, 446, 401), (357, 401, 400), (357, 400, 399), (357, 399, 398), (357, 398, 397), (357, 397, 396), (357, 396, 395), (357, 395, 394), (357, 394, 358), (358, 394, 359), (359, 394, 393), (355, 357, 356), (360, 359, 393), (361, 360, 393), (362, 361, 393), (362, 393, 392), (450, 458, 452), (452, 458, 457), (452, 457, 453), (453, 457, 455), (363, 362, 392), (364, 363, 392), (364, 392, 391), (365, 364, 391), (365, 391, 390), (366, 365, 390), (366, 390, 389), (367, 366, 389), (367, 389, 388), (368, 367, 388), (368, 388, 387), (450, 452, 451), (454, 453, 455), (369, 368, 387), (369, 387, 386), (369, 386, 385), (370, 369, 385), (370, 385, 384), (371, 370, 384), (371, 384, 383), (371, 383, 382), (371, 382, 381), (371, 381, 380), (371, 380, 379), (371, 379, 378), (371, 378, 377), (371, 377, 376), (371, 376, 375), (371, 375, 374), (371, 374, 373), (371, 373, 372), (472, 471, 470), (472, 470, 469), (472, 469, 468), (473, 472, 468), (473, 468, 467), (473, 467, 466), (474, 473, 466), (474, 466, 465), (474, 465, 464), (475, 474, 464), (475, 464, 463), (475, 463, 462), (476, 475, 462), (476, 462, 461), (476, 461, 460), (477, 476, 460), (477, 460, 459), (477, 459, 572), (572, 459, 573), (573, 459, 574), (574, 459, 575), (575, 459, 576), (576, 459, 577), (577, 459, 578), (578, 459, 579), (579, 459, 580), (478, 477, 570), (570, 477, 571), (571, 477, 572), (479, 478, 568), (568, 478, 569), (569, 478, 570), (480, 479, 567), (567, 479, 568), (480, 567, 566), (480, 566, 565), (480, 565, 564), (480, 564, 563), (480, 563, 562), (481, 480, 562), (481, 562, 561), (481, 561, 560), (481, 560, 559), (482, 481, 559), (482, 559, 558), (482, 558, 557), (483, 482, 557), (483, 557, 556), (483, 556, 555), (484, 483, 555), (484, 555, 554), (484, 554, 553), (485, 484, 553), (485, 553, 552), (486, 485, 552), (486, 552, 551), (486, 551, 550), (487, 486, 550), (487, 550, 549), (488, 487, 549), (488, 549, 548), (489, 488, 548), (489, 548, 547), (490, 489, 547), (490, 547, 546), (491, 490, 546), (492, 491, 546), (492, 546, 545), (493, 492, 545), (494, 493, 545), (494, 545, 544), (495, 494, 544), (520, 519, 518), (495, 544, 543), (496, 495, 543), (520, 518, 517), (497, 496, 543), (497, 543, 542), (520, 517, 516), (498, 497, 542), (520, 516, 515), (499, 498, 542), (500, 499, 542), (500, 542, 541), (520, 515, 514), (501, 500, 541), (520, 514, 513), (502, 501, 541), (520, 513, 512), (502, 541, 540), (503, 502, 540), (520, 512, 511), (504, 503, 540), (520, 511, 510), (505, 504, 540), (520, 510, 509), (506, 505, 540), (520, 509, 508), (506, 540, 539), (507, 506, 539), (520, 508, 507), (520, 507, 539), (520, 539, 538), (521, 520, 538), (522, 521, 538), (522, 538, 537), (523, 522, 537), (523, 537, 536), (524, 523, 536), (525, 524, 536), (525, 536, 535), (526, 525, 535), (527, 526, 535), (527, 535, 534), (528, 527, 534), (529, 528, 534), (529, 534, 533), (530, 529, 533), (531, 530, 533), (531, 533, 532), (583, 582, 581), (583, 581, 588), (584, 583, 588), (585, 584, 587), (587, 584, 588), (585, 587, 586), (591, 590, 589), (591, 589, 592), (598, 597, 596), (598, 596, 600), (600, 596, 595), (595, 594, 593), (595, 593, 602), (598, 600, 599), (601, 600, 595), (601, 595, 602), (605, 604, 603), (605, 603, 611), (611, 603, 610), (605, 611, 613), (612, 611, 610), (605, 613, 607), (607, 613, 612), (607, 612, 608), (608, 612, 610), (605, 607, 606), (609, 608, 610), (616, 615, 614), (616, 614, 621), (617, 616, 621), (618, 617, 620), (620, 617, 621), (618, 620, 619), (624, 623, 622), (624, 622, 625), (663, 662, 661), (663, 661, 660), (664, 663, 660), (664, 660, 659), (665, 664, 659), (665, 659, 658), (666, 665, 658), (666, 658, 657), (667, 666, 657), (667, 657, 656), (668, 667, 686), (686, 667, 656), (668, 686, 685), (687, 686, 656), (688, 687, 656), (668, 685, 684), (689, 688, 656), (668, 684, 683), (689, 656, 655), (669, 668, 683), (690, 689, 655), (669, 683, 682), (691, 690, 655), (669, 682, 681), (691, 655, 654), (670, 669, 681), (692, 691, 654), (670, 681, 680), (693, 692, 654), (670, 680, 679), (693, 654, 653), (671, 670, 679), (694, 693, 653), (671, 679, 678), (694, 653, 652), (672, 671, 678), (695, 694, 652), (672, 678, 677), (696, 695, 652), (672, 677, 676), (696, 652, 651), (673, 672, 676), (697, 696, 651), (673, 676, 675), (697, 651, 650), (626, 673, 675), (698, 697, 650), (626, 675, 674), (627, 626, 674), (627, 674, 721), (699, 698, 650), (699, 650, 649), (627, 721, 720), (700, 699, 649), (700, 649, 648), (628, 627, 720), (628, 720, 719), (701, 700, 648), (701, 648, 647), (629, 628, 719), (702, 701, 647), (629, 719, 718), (702, 647, 646), (630, 629, 718), (703, 702, 646), (630, 718, 717), (704, 703, 646), (630, 717, 716), (704, 646, 645), (631, 630, 716), (705, 704, 645), (631, 716, 715), (706, 705, 645), (631, 715, 714), (706, 645, 644), (632, 631, 714), (707, 706, 644), (632, 714, 713), (708, 707, 644), (632, 713, 712), (708, 644, 643), (633, 632, 712), (709, 708, 643), (633, 712, 711), (710, 709, 643), (633, 711, 710), (633, 710, 643), (633, 643, 642), (634, 633, 642), (634, 642, 641), (635, 634, 641), (635, 641, 640), (636, 635, 640), (636, 640, 639), (637, 636, 639), (637, 639, 638), (5, 4, 3), (5, 3, 7), (7, 3, 2), (2, 1, 0), (2, 0, 9), (5, 7, 6), (8, 7, 2), (8, 2, 9), (1070, 846, 845), (846, 1338, 845), (846, 1401, 1338), (846, 1176, 1401), (846, 903, 1176), (846, 1031, 903), (846, 1030, 1031), (846, 931, 1030), (846, 930, 931), (846, 1223, 930), (1223, 1037, 930), (1070, 1154, 846), (1224, 1037, 1223), (1152, 1037, 1224), (1088, 1037, 1152), (1088, 728, 1037), (729, 728, 1088), (888, 728, 729), (1165, 728, 888), (1165, 1164, 728), (726, 1164, 1165), (727, 1164, 726), (1052, 1164, 727), (1052, 1303, 1164), (1053, 1303, 1052), (1120, 1303, 1053), (1120, 1256, 1303), (1201, 1256, 1120), (947, 1256, 1201), (947, 946, 1256), (1200, 946, 947), (1200, 1199, 946), (1250, 1199, 1200), (1265, 1199, 1250), (1265, 1287, 1199), (1266, 1287, 1265), (1171, 1287, 1266), (1171, 782, 1287), (1239, 782, 1171), (984, 782, 1239), (985, 782, 984), (783, 782, 985), (783, 1180, 782), (861, 1180, 783), (862, 1180, 861), (1070, 1145, 1154), (1145, 862, 1154), (1145, 1180, 862), (1145, 1230, 1180), (1145, 1229, 1230), (1145, 1102, 1229), (1145, 757, 1102), (1145, 756, 757), (1145, 962, 756), (1145, 1063, 962), (1070, 1207, 1145), (976, 745, 1124), (745, 1255, 1124), (745, 802, 1255), (745, 801, 802), (745, 744, 801), (745, 1045, 744), (745, 1069, 1045), (745, 1068, 1069), (745, 836, 1068), (745, 1367, 836), (1367, 835, 836), (976, 977, 745), (1333, 835, 1367), (1283, 835, 1333), (1415, 835, 1283), (1415, 1418, 835), (1356, 1418, 1415), (1322, 1418, 1356), (1323, 1418, 1322), (1323, 967, 1418), (873, 967, 1323), (874, 967, 873), (1060, 967, 874), (1060, 966, 967), (958, 966, 1060), (959, 966, 958), (959, 1134, 966), (1206, 1134, 959), (1429, 1134, 1206), (1429, 1133, 1134), (1242, 1133, 1429), (1242, 1417, 1133), (1243, 1417, 1242), (1374, 1417, 1243), (1374, 1378, 1417), (1355, 1378, 1374), (1355, 1319, 1378), (1320, 1319, 1355), (1320, 1308, 1319), (1409, 1308, 1320), (825, 1308, 1409), (825, 824, 1308), (1302, 824, 825), (831, 824, 1302), (831, 830, 824), (822, 830, 831), (823, 830, 822), (976, 808, 977), (808, 823, 977), (808, 830, 823), (808, 1431, 830), (808, 990, 1431), (808, 989, 990), (808, 971, 989), (808, 809, 971), (808, 1345, 809), (808, 868, 1345), (808, 1198, 868), (1198, 917, 868), (917, 867, 868), (976, 1251, 808), (920, 867, 917), (775, 867, 920), (776, 867, 775), (776, 1085, 867), (1373, 1085, 776), (1245, 1085, 1373), (1245, 1084, 1085), (1177, 1084, 1245), (1177, 1376, 1084), (1178, 1376, 1177), (1178, 1364, 1376), (1412, 1364, 1178), (1412, 1332, 1364), (1395, 1332, 1412), (1395, 1297, 1332), (1234, 1297, 1395), (1234, 1286, 1297), (1234, 1235, 1286), (1072, 1235, 1234), (1072, 923, 1235), (780, 923, 1072), (780, 781, 923), (780, 1157, 781), (780, 1156, 1157), (780, 1439, 1156), (780, 1424, 1439), (780, 737, 1424), (780, 736, 737), (780, 895, 736), (780, 1006, 895), (780, 1309, 1006), (780, 1210, 1309), (780, 1209, 1210), (1422, 954, 1432), (1422, 787, 954), (788, 787, 1422), (788, 1044, 787), (742, 1044, 788), (742, 906, 1044), (743, 906, 742), (743, 1128, 906), (1278, 1128, 743), (1278, 751, 1128), (1074, 1076, 1278), (1076, 751, 1278), (1074, 1136, 1076), (1003, 751, 1076), (879, 751, 1003), (1074, 1135, 1136), (807, 751, 879), (1074, 1075, 1135), (807, 750, 751), (1160, 1075, 1074), (1397, 750, 807), (1160, 1343, 1075), (1413, 750, 1397), (1160, 1296, 1343), (1413, 1098, 750), (1096, 1296, 1160), (1435, 1098, 1413), (1096, 1406, 1296), (1396, 1098, 1435), (1096, 1360, 1406), (1396, 1228, 1098), (974, 1360, 1096), (1440, 1228, 1396), (974, 1313, 1360), (1440, 1227, 1228), (975, 1313, 974), (1427, 1227, 1440), (975, 848, 1313), (973, 1227, 1427), (975, 847, 848), (973, 829, 1227), (1211, 847, 975), (814, 829, 973), (1211, 1312, 847), (814, 1067, 829), (1259, 1312, 1211), (815, 1067, 814), (1259, 1260, 1312), (1141, 1260, 1259), (1141, 1363, 1260), (953, 1067, 815), (953, 1403, 1067), (1141, 1341, 1363), (1126, 1403, 953), (1126, 1354, 1403), (1142, 1341, 1141), (1142, 1183, 1341), (1127, 1354, 1126), (1127, 1175, 1354), (1294, 1183, 1142), (1026, 1175, 1127), (1294, 929, 1183), (1026, 938, 1175), (928, 929, 1294), (939, 938, 1026), (928, 1187, 929), (795, 938, 939), (928, 1186, 1187), (795, 1238, 938), (1248, 1186, 928), (796, 1238, 795), (1248, 1041, 1186), (1404, 1238, 796), (1248, 937, 1041), (1404, 1162, 1238), (1316, 937, 1248), (1416, 1162, 1404), (1316, 936, 937), (1334, 1162, 1416), (1316, 1264, 936), (1334, 1161, 1162), (886, 1264, 1316), (1281, 1161, 1334), (886, 1311, 1264), (1231, 1161, 1281), (886, 1231, 1311), (886, 1161, 1231), (886, 887, 1161), (1159, 887, 886), (1159, 900, 887), (1274, 900, 1159), (1274, 899, 900), (1172, 899, 1274), (1172, 1025, 899), (1155, 1025, 1172), (1155, 1024, 1025), (894, 764, 765), (894, 909, 764), (894, 893, 909), (735, 893, 894), (735, 734, 893), (735, 1282, 734), (735, 1094, 1282), (1169, 1094, 735), (1169, 733, 1094), (1169, 732, 733), (1169, 1394, 732), (731, 1394, 1169), (731, 1327, 1394), (731, 730, 1327), (731, 1002, 730), (993, 1002, 731), (993, 1195, 1002), (1195, 1117, 1002), (1117, 1046, 1002), (1046, 1047, 1002), (1047, 1021, 1002), (1021, 912, 1002), (912, 913, 1002), (913, 1104, 1002), (1104, 1105, 1002), (1105, 1442, 1002), (1442, 1443, 1002), (1277, 994, 993), (994, 1086, 993), (1086, 1195, 993), (1277, 1326, 994), (1277, 1263, 1326), (1277, 1262, 1263), (1366, 1262, 1277), (1366, 1410, 1262), (1366, 1270, 1410), (1153, 1270, 1366), (1153, 980, 1270), (1153, 979, 980), (884, 979, 1153), (884, 885, 979), (952, 885, 884), (952, 858, 885), (952, 857, 858), (1315, 857, 952), (1315, 1150, 857), (1351, 1150, 1315), (1351, 1149, 1150), (1351, 1217, 1149), (1386, 1217, 1351), (1386, 1083, 1217), (869, 1083, 1386), (869, 1353, 1083), (870, 1353, 869), (870, 1310, 1353), (1290, 1310, 870), (1290, 1388, 1310), (1269, 1388, 1290), (1269, 1301, 1388), (1123, 774, 779), (1269, 1140, 1301), (1051, 774, 1123), (1080, 1140, 1269), (1249, 774, 1051), (1080, 1081, 1140), (896, 774, 1249), (897, 774, 896), (1080, 957, 1081), (1295, 774, 897), (945, 957, 1080), (1370, 774, 1295), (945, 821, 957), (1371, 774, 1370), (1425, 774, 1371), (945, 820, 821), (1411, 774, 1425), (1058, 774, 1411), (945, 1059, 820), (1059, 774, 1058), (945, 774, 1059), (740, 774, 945), (740, 1056, 774), (741, 1056, 740), (741, 786, 1056), (741, 1205, 786), (741, 800, 1205), (799, 800, 741), (799, 1441, 800), (799, 1438, 1441), (799, 1001, 1438), (1000, 1001, 799), (1000, 1103, 1001), (1000, 1168, 1103), (1000, 922, 1168), (1340, 922, 1000), (1340, 921, 922), (738, 1100, 1101), (738, 1023, 1100), (1023, 1347, 1100), (904, 794, 1398), (794, 1314, 1398), (794, 1380, 1314), (794, 1387, 1380), (794, 1033, 1387), (794, 1032, 1033), (794, 793, 1032), (794, 1043, 793), (794, 943, 1043), (794, 944, 943), (944, 797, 943), (904, 905, 794), (798, 797, 944), (935, 797, 798), (1062, 797, 935), (1062, 948, 797), (970, 948, 1062), (843, 948, 970), (844, 948, 843), (844, 972, 948), (1055, 972, 844), (1122, 972, 1055), (1132, 972, 1122), (1132, 841, 972), (842, 841, 1132), (738, 739, 1023), (1061, 1347, 1023), (1017, 841, 842), (1017, 1167, 841), (1379, 1167, 1017), (1174, 1167, 1379), (1174, 918, 1167), (919, 918, 1174), (919, 1106, 918), (1107, 1106, 919), (1108, 1106, 1107), (1108, 866, 1106), (1036, 866, 1108), (1036, 865, 866), (1109, 865, 1036), (1109, 1099, 865), (1348, 1099, 1109), (898, 1099, 1348), (898, 760, 1099), (1020, 760, 898), (926, 760, 1020), (926, 759, 760), (927, 759, 926), (1095, 759, 927), (904, 766, 905), (766, 1095, 905), (766, 759, 1095), (766, 1362, 759), (766, 1391, 1362), (766, 1280, 1391), (766, 1328, 1280), (766, 1119, 1328), (766, 1118, 1119), (766, 1191, 1118), (766, 767, 1191), (767, 1190, 1191), (1190, 992, 1191), (904, 1419, 766), (1298, 992, 1190), (991, 992, 1298), (940, 992, 991), (940, 1194, 992), (738, 1093, 739), (1093, 1061, 739), (1093, 1292, 1061), (1292, 1347, 1061), (941, 1194, 940), (1042, 1194, 941), (1042, 1344, 1194), (1114, 1344, 1042), (1114, 1237, 1344), (1247, 1237, 1114), (1247, 988, 1237), (987, 988, 1247), (987, 1029, 988), (1436, 1029, 987), (1436, 1428, 1029), (738, 1384, 1093), (1293, 1347, 1292), (1385, 1428, 1436), (1385, 883, 1428), (1385, 882, 883), (1405, 882, 1385), (1405, 1091, 882), (891, 1091, 1405), (891, 1090, 1091), (891, 1158, 1090), (891, 892, 1158), (891, 1022, 892), (891, 911, 1022), (891, 910, 911), (891, 1170, 910), (891, 1285, 1170), (891, 1284, 1285), (891, 1433, 1284), (891, 1390, 1433), (891, 1414, 1390), (1215, 1222, 1368), (1215, 1221, 1222), (1215, 950, 1221), (951, 950, 1215), (951, 1129, 950), (951, 1400, 1129), (840, 1400, 951), (840, 839, 1400), (840, 1028, 839), (878, 1028, 840), (878, 773, 1028), (878, 772, 773), (806, 772, 878), (806, 1421, 772), (806, 805, 1421), (1382, 805, 806), (1382, 828, 805), (1382, 792, 828), (792, 1254, 828), (1254, 942, 828), (942, 1050, 828), (1050, 1121, 828), (1121, 1147, 828), (1147, 1214, 828), (1214, 1407, 828), (1407, 1437, 828), (961, 1383, 1382), (1383, 791, 1382), (791, 792, 1382), (914, 1027, 961), (1027, 1241, 961), (1241, 1383, 961), (983, 915, 914), (915, 1027, 914), (983, 1082, 915), (983, 1144, 1082), (983, 1216, 1144), (983, 1272, 1216), (983, 1325, 1272), (1204, 1325, 983), (1204, 1049, 1325), (1204, 1048, 1049), (1204, 1197, 1048), (818, 1197, 1204), (818, 1196, 1197), (818, 819, 1196), (1213, 819, 818), (1213, 916, 819), (1213, 771, 916), (1300, 771, 1213), (1300, 770, 771), (1300, 1307, 770), (1306, 1307, 1300), (1306, 1276, 1307), (1151, 1276, 1306), (1151, 1331, 1276), (1151, 1005, 1331), (1004, 1005, 1151), (1004, 1163, 1005), (1208, 1163, 1004), (1208, 1258, 1163), (1014, 1258, 1208), (1014, 1365, 1258), (1015, 1365, 1014), (1015, 1375, 1365), (754, 1375, 1015), (755, 1375, 754), (755, 758, 1375), (902, 758, 755), (1426, 758, 902), (1426, 1079, 758), (1218, 1079, 1426), (969, 855, 856), (1218, 1291, 1079), (1219, 1291, 1218), (969, 1078, 855), (1146, 1291, 1219), (1146, 997, 1291), (969, 1077, 1078), (1261, 997, 1146), (969, 1358, 1077), (1357, 997, 1261), (996, 997, 1357), (996, 1089, 997), (969, 1408, 1358), (1305, 1089, 996), (969, 1330, 1408), (1130, 1089, 1305), (969, 1116, 1330), (1130, 763, 1089), (1131, 763, 1130), (969, 1115, 1116), (1434, 763, 1131), (969, 968, 1115), (762, 763, 1434), (969, 854, 968), (978, 763, 762), (969, 853, 854), (978, 1013, 763), (1233, 1013, 978), (969, 1233, 853), (969, 1013, 1233), (969, 753, 1013), (761, 753, 969), (901, 753, 761), (901, 752, 753), (1097, 752, 901), (1097, 986, 752), (1143, 986, 1097), (859, 986, 1143), (859, 860, 986), (1402, 860, 859), (1372, 860, 1402), (1372, 1181, 860), (1252, 1181, 1372), (1253, 1181, 1252), (1253, 925, 1181), (1246, 925, 1253), (1342, 925, 1246), (1342, 924, 925), (1389, 1038, 1039), (1389, 1220, 1038), (1359, 1220, 1389), (1324, 965, 1359), (965, 1220, 1359), (1324, 964, 965), (880, 1148, 1273), (880, 881, 1148), (890, 871, 889), (890, 872, 871), (872, 833, 871), (833, 1226, 1369), (833, 834, 1226), (890, 1399, 872), (1337, 833, 872), (1337, 834, 833), (1166, 1236, 1173), (1166, 1289, 1236), (1289, 827, 1236), (1166, 1182, 1289), (1110, 827, 1289), (1166, 832, 1182), (832, 1110, 1182), (832, 826, 1110), (826, 827, 1110), (1166, 1288, 832), (963, 827, 826), (1377, 724, 725), (1377, 1244, 724), (748, 1244, 1377), (1012, 749, 748), (749, 1244, 748), (1012, 1111, 749), (790, 1189, 789), (790, 932, 1189), (817, 1420, 816), (817, 1268, 1420), (1352, 1268, 817), (1352, 1267, 1268), (955, 1267, 1352), (955, 1318, 1267), (956, 1318, 955), (956, 960, 1318), (813, 960, 956), (813, 812, 960), (981, 982, 813), (982, 812, 813), (981, 1212, 982), (1279, 812, 982), (1329, 812, 1279), (981, 1350, 1212), (1336, 812, 1329), (981, 1304, 1350), (1336, 1335, 812), (1057, 1304, 981), (1008, 1335, 1336), (1057, 852, 1304), (1009, 1335, 1008), (1057, 851, 852), (1009, 1349, 1335), (877, 851, 1057), (746, 1349, 1009), (877, 1139, 851), (747, 1349, 746), (877, 864, 1139), (747, 1203, 1349), (863, 864, 877), (933, 1203, 747), (863, 1113, 864), (933, 1202, 1203), (1112, 1113, 863), (934, 1202, 933), (1112, 785, 1113), (1040, 1202, 934), (1112, 784, 785), (1040, 1317, 1202), (1339, 784, 1112), (1184, 1317, 1040), (1339, 1035, 784), (1184, 1125, 1317), (1430, 1035, 1339), (1185, 1125, 1184), (1430, 803, 1035), (1192, 803, 1430), (1192, 804, 803), (1019, 1125, 1185), (1019, 811, 1125), (1192, 1193, 804), (908, 811, 1019), (908, 810, 811), (1299, 1193, 1192), (1299, 1346, 1193), (1016, 810, 908), (1016, 949, 810), (1065, 1346, 1299), (1321, 949, 1016), (1065, 1393, 1346), (1321, 1054, 949), (1066, 1393, 1065), (1361, 1054, 1321), (1066, 1392, 1393), (1011, 1054, 1361), (1066, 1007, 1392), (1011, 1010, 1054), (722, 1007, 1066), (1073, 1010, 1011), (722, 1092, 1007), (1138, 1010, 1073), (722, 723, 1092), (1138, 1225, 1010), (1240, 723, 722), (1018, 1225, 1138), (1240, 1257, 723), (907, 1225, 1018), (1240, 999, 1257), (907, 1064, 1225), (998, 999, 1240), (837, 1064, 907), (998, 1087, 999), (838, 1064, 837), (998, 838, 1087), (998, 1064, 838), (998, 1275, 1064), (777, 1275, 998), (777, 1188, 1275), (778, 1188, 777), (778, 1232, 1188), (768, 1232, 778), (768, 769, 1232), (1034, 769, 768), (1034, 1179, 769), (1071, 849, 1271), (1071, 850, 849), (850, 995, 849), (995, 875, 876), (995, 1381, 875), (1071, 1423, 850), (1137, 995, 850), (1137, 1381, 995), (503, 504, 1434, 1131), (640, 641, 1188, 1232), (184, 185, 829, 1067), (710, 711, 1087, 838), (555, 556, 916, 771), (201, 202, 1074, 1278), (686, 687, 1279, 982), (490, 491, 754, 1015), (627, 628, 1299, 1192), (561, 562, 1325, 1049), (548, 549, 1163, 1258), (72, 73, 775, 920), (552, 553, 1307, 1276), (409, 410, 972, 841), (446, 447, 905, 1095), (635, 636, 768, 778), (100, 101, 1364, 1332), (187, 188, 1098, 1228), (293, 294, 922, 921), (440, 441, 1348, 1109), (219, 220, 1076, 1136), (576, 577, 1147, 1121), (532, 533, 925, 924), (275, 276, 1153, 1366), (398, 399, 1391, 1280), (639, 640, 1232, 769), (444, 445, 927, 926), (246, 247, 936, 1264), (18, 19, 1229, 1102), (680, 681, 851, 1139), (214, 215, 1296, 1406), (349, 350, 1104, 913), (407, 408, 1167, 918), (225, 226, 1435, 1413), (31, 32, 931, 930), (294, 295, 1168, 922), (161, 162, 1142, 1141), (514, 515, 1358, 1408), (624, 625, 932, 790), (368, 369, 1385, 1436), (162, 163, 1294, 1142), (694, 695, 934, 933), (482, 483, 1213, 818), (273, 274, 1277, 993), (565, 566, 1082, 1144), (566, 567, 915, 1082), (531, 532, 924, 1342), (222, 223, 807, 879), (173, 174, 899, 1025), (101, 102, 1376, 1364), (247, 248, 937, 936), (553, 554, 770, 1307), (704, 705, 1073, 1011), (449, 450, 738, 1101), (600, 601, 1337, 872), (417, 418, 1387, 1033), (362, 363, 941, 940), (588, 581, 1038, 1220), (375, 376, 1285, 1284), (470, 471, 1368, 1222), (405, 406, 1106, 866), (573, 574, 942, 1254), (380, 381, 892, 1022), (104, 105, 867, 1085), (715, 716, 1007, 1092), (39, 40, 1223, 846), (78, 79, 1412, 1178), (374, 375, 1284, 1433), (315, 316, 1058, 1411), (411, 412, 797, 948), (683, 684, 1350, 1304), (594, 595, 833, 1369), (606, 607, 832, 1288), (534, 535, 860, 1181), (455, 448, 1100, 1347), (647, 648, 810, 949), (468, 469, 1221, 950), (329, 330, 1150, 1149), (137, 138, 1356, 1415), (337, 338, 1262, 1410), (312, 313, 1371, 1370), (570, 571, 791, 1383), (1, 2, 995, 876), (277, 278, 952, 884), (670, 671, 863, 877), (486, 487, 1004, 1151), (487, 488, 1208, 1004), (232, 233, 953, 815), (527, 528, 1252, 1372), (714, 715, 1092, 723), (194, 195, 954, 787), (57, 58, 1171, 1266), (241, 242, 1334, 1416), (611, 612, 1110, 1289), (665, 666, 956, 955), (632, 633, 998, 1240), (131, 132, 1255, 802), (319, 320, 957, 821), (424, 425, 1062, 935), (149, 150, 1374, 1243), (290, 291, 1000, 799), (381, 382, 1158, 892), (144, 145, 959, 958), (654, 655, 1335, 1349), (545, 546, 1375, 758), (284, 285, 1269, 1290), (197, 198, 788, 1422), (478, 479, 914, 961), (543, 544, 1079, 1291), (256, 257, 730, 1002), (15, 16, 756, 962), (660, 661, 1420, 1268), (24, 25, 946, 1199), (453, 454, 1293, 1292), (433, 434, 1379, 1017), (263, 264, 734, 1282), (608, 609, 963, 826), (326, 327, 1083, 1353), (615, 616, 1377, 725), (93, 94, 1157, 1156), (92, 93, 1156, 1439), (586, 587, 965, 964), (151, 152, 1320, 1355), (116, 117, 1378, 1319), (617, 618, 1012, 748), (121, 122, 967, 966), (6, 7, 850, 1423), (701, 702, 1321, 1016), (198, 199, 742, 788), (497, 498, 1261, 1146), (230, 231, 814, 973), (203, 204, 1096, 1160), (693, 694, 933, 747), (663, 664, 1352, 817), (178, 179, 1238, 1162), (589, 590, 1273, 1148), (365, 366, 1247, 1114), (98, 99, 1297, 1286), (325, 326, 1353, 1310), (523, 524, 1143, 1097), (339, 340, 1326, 1263), (146, 147, 1429, 1206), (159, 133, 745, 977), (166, 167, 886, 1316), (38, 10, 845, 1338), (177, 178, 1162, 1161), (42, 43, 1088, 1152), (252, 253, 1183, 929), (5, 6, 1423, 1071), (549, 550, 1005, 1163), (536, 537, 752, 986), (390, 391, 1344, 1237), (359, 360, 1298, 1190), (550, 551, 1331, 1005), (205, 206, 975, 974), (253, 254, 1341, 1183), (55, 56, 1265, 1250), (460, 461, 1421, 805), (705, 706, 1138, 1073), (505, 506, 978, 762), (90, 91, 1424, 737), (434, 435, 1174, 1379), (27, 28, 1164, 1303), (334, 335, 980, 979), (641, 642, 1275, 1188), (412, 413, 943, 797), (556, 557, 819, 916), (400, 401, 759, 1362), (296, 297, 1001, 1103), (392, 393, 992, 1194), (630, 631, 722, 1066), (271, 272, 731, 1169), (117, 118, 1417, 1378), (60, 61, 985, 984), (212, 213, 1360, 1313), (673, 626, 1430, 1339), (377, 378, 910, 1170), (698, 699, 1019, 1185), (510, 511, 1115, 968), (436, 437, 1107, 919), (123, 124, 835, 1418), (227, 228, 1440, 1396), (164, 165, 1248, 928), (8, 9, 1381, 1137), (67, 68, 1251, 976), (426, 427, 843, 970), (110, 111, 990, 989), (529, 530, 1246, 1253), (170, 171, 1155, 1172), (358, 359, 1190, 767), (402, 403, 1099, 760), (604, 605, 1166, 1173), (451, 452, 1093, 1384), (306, 307, 1051, 1123), (32, 33, 1030, 931), (233, 234, 1126, 953), (215, 216, 1343, 1296), (280, 281, 1386, 1351), (65, 39, 846, 1154), (35, 36, 1176, 903), (245, 246, 1264, 1311), (9, 0, 875, 1381), (322, 323, 1301, 1140), (507, 508, 853, 1233), (77, 78, 1178, 1177), (415, 416, 1032, 793), (638, 639, 769, 1179), (76, 77, 1177, 1245), (372, 373, 1390, 1414), (155, 156, 831, 1302), (519, 520, 969, 856), (651, 652, 1202, 1317), (135, 136, 1283, 1333), (286, 287, 945, 1080), (332, 333, 885, 858), (313, 314, 1425, 1371), (501, 502, 1130, 1305), (677, 678, 1113, 785), (87, 88, 895, 1006), (218, 219, 1136, 1135), (62, 63, 861, 783), (533, 534, 1181, 925), (481, 482, 818, 1204), (443, 444, 926, 1020), (28, 29, 728, 1164), (450, 451, 1384, 738), (108, 109, 971, 809), (619, 620, 749, 1111), (690, 691, 1009, 1008), (605, 606, 1288, 1166), (114, 115, 1308, 824), (283, 284, 1290, 870), (11, 12, 1207, 1070), (711, 712, 999, 1087), (582, 583, 1389, 1039), (521, 522, 901, 761), (418, 419, 1380, 1387), (86, 87, 1006, 1309), (175, 176, 887, 900), (373, 374, 1433, 1390), (697, 698, 1185, 1184), (243, 244, 1231, 1281), (471, 472, 1215, 1368), (250, 251, 1187, 1186), (656, 657, 960, 812), (476, 477, 1382, 806), (298, 299, 1441, 1438), (539, 540, 763, 1013), (595, 596, 871, 833), (324, 325, 1310, 1388), (208, 209, 1312, 1260), (625, 622, 1189, 932), (489, 490, 1015, 1014), (420, 354, 1398, 1314), (207, 160, 1259, 1211), (361, 362, 940, 991), (74, 75, 1373, 776), (499, 500, 996, 1357), (346, 347, 1021, 1047), (333, 334, 979, 885), (311, 312, 1370, 1295), (160, 161, 1141, 1259), (707, 708, 907, 1018), (583, 584, 1359, 1389), (48, 49, 1052, 727), (61, 62, 783, 985), (343, 344, 1117, 1195), (524, 525, 859, 1143), (558, 559, 1197, 1196), (431, 432, 842, 1132), (347, 348, 912, 1021), (180, 181, 1175, 938), (394, 395, 1118, 1191), (717, 718, 1393, 1392), (661, 662, 816, 1420), (494, 495, 1218, 1426), (172, 173, 1025, 1024), (259, 260, 732, 1394), (658, 659, 1267, 1318), (51, 52, 1201, 1120), (80, 81, 1234, 1395), (438, 439, 1036, 1108), (25, 26, 1256, 946), (156, 157, 822, 831), (464, 465, 839, 1028), (202, 203, 1160, 1074), (652, 653, 1203, 1202), (388, 389, 988, 1029), (95, 96, 923, 781), (689, 690, 1008, 1336), (139, 140, 1323, 1322), (504, 505, 762, 1434), (33, 34, 1031, 1030), (562, 563, 1272, 1325), (2, 3, 849, 995), (300, 301, 1205, 800), (416, 417, 1033, 1032), (700, 701, 1016, 908), (23, 24, 1199, 1287), (485, 486, 1151, 1306), (235, 236, 1026, 1127), (628, 629, 1065, 1299), (71, 72, 920, 917), (191, 192, 906, 1128), (585, 586, 964, 1324), (145, 146, 1206, 959), (720, 721, 804, 1193), (636, 637, 1034, 768), (264, 265, 893, 734), (702, 703, 1361, 1321), (479, 480, 983, 914), (428, 429, 1055, 844), (674, 675, 1035, 803), (229, 230, 973, 1427), (274, 275, 1366, 1277), (356, 357, 766, 1419), (223, 224, 1397, 807), (12, 13, 1145, 1207), (30, 31, 930, 1037), (257, 258, 1327, 730), (209, 210, 847, 1312), (581, 582, 1039, 1038), (169, 170, 1172, 1274), (354, 355, 904, 1398), (575, 576, 1121, 1050), (678, 679, 864, 1113), (695, 696, 1040, 934), (557, 558, 1196, 819), (614, 615, 725, 724), (133, 134, 1367, 745), (120, 121, 966, 1134), (509, 510, 968, 854), (248, 249, 1041, 937), (387, 388, 1029, 1428), (47, 48, 727, 726), (687, 688, 1329, 1279), (363, 364, 1042, 941), (483, 484, 1300, 1213), (512, 513, 1330, 1116), (84, 85, 1210, 1209), (330, 331, 857, 1150), (206, 207, 1211, 975), (163, 164, 928, 1294), (413, 414, 1043, 943), (260, 261, 733, 732), (176, 177, 1161, 887), (685, 686, 982, 1212), (567, 568, 1027, 915), (128, 129, 744, 1045), (345, 346, 1047, 1046), (89, 90, 737, 736), (599, 600, 872, 1399), (560, 561, 1049, 1048), (465, 466, 1400, 839), (406, 407, 918, 1106), (422, 423, 798, 944), (106, 107, 1345, 868), (295, 296, 1103, 1168), (288, 289, 741, 740), (109, 110, 989, 971), (667, 668, 981, 813), (199, 200, 743, 742), (99, 100, 1332, 1297), (281, 282, 869, 1386), (49, 50, 1053, 1052), (36, 37, 1401, 1176), (706, 707, 1018, 1138), (432, 433, 1017, 842), (321, 322, 1140, 1081), (692, 693, 747, 746), (410, 411, 948, 972), (285, 286, 1080, 1269), (268, 269, 894, 765), (592, 589, 1148, 881), (351, 352, 1442, 1105), (646, 647, 949, 1054), (530, 531, 1342, 1246), (189, 190, 751, 750), (140, 141, 873, 1323), (456, 457, 1061, 1023), (537, 538, 753, 752), (526, 527, 1372, 1402), (328, 329, 1149, 1217), (488, 489, 1014, 1208), (302, 303, 1056, 786), (491, 492, 755, 754), (668, 669, 1057, 981), (626, 627, 1192, 1430), (16, 17, 757, 756), (182, 183, 1403, 1354), (376, 377, 1170, 1285), (495, 496, 1219, 1218), (612, 613, 1182, 1110), (316, 317, 1059, 1058), (111, 112, 1431, 990), (540, 541, 1089, 763), (384, 385, 882, 1091), (143, 144, 958, 1060), (85, 86, 1309, 1210), (401, 402, 760, 759), (546, 547, 1365, 1375), (587, 588, 1220, 965), (37, 38, 1338, 1401), (457, 458, 739, 1061), (469, 470, 1222, 1221), (262, 263, 1282, 1094), (616, 617, 748, 1377), (601, 602, 834, 1337), (40, 41, 1224, 1223), (91, 92, 1439, 1424), (336, 337, 1410, 1270), (267, 268, 765, 764), (396, 397, 1328, 1119), (467, 468, 950, 1129), (643, 644, 1225, 1064), (14, 15, 962, 1063), (357, 358, 767, 766), (97, 98, 1286, 1235), (379, 380, 1022, 911), (602, 593, 1226, 834), (525, 526, 1402, 859), (58, 59, 1239, 1171), (610, 603, 1236, 827), (629, 630, 1066, 1065), (429, 430, 1122, 1055), (554, 555, 771, 770), (447, 421, 794, 905), (657, 658, 1318, 960), (462, 463, 773, 772), (239, 240, 1404, 796), (522, 523, 1097, 901), (179, 180, 938, 1238), (126, 127, 1069, 1068), (637, 638, 1179, 1034), (186, 187, 1228, 1227), (279, 280, 1351, 1315), (73, 74, 776, 775), (370, 371, 891, 1405), (291, 292, 1340, 1000), (19, 20, 1230, 1229), (493, 494, 1426, 902), (255, 208, 1260, 1363), (634, 635, 778, 777), (213, 214, 1406, 1360), (82, 83, 780, 1072), (304, 305, 779, 774), (342, 343, 1195, 1086), (408, 409, 841, 1167), (551, 552, 1276, 1331), (196, 197, 1422, 1432), (671, 672, 1112, 863), (445, 446, 1095, 927), (167, 168, 1159, 886), (150, 151, 1355, 1374), (676, 677, 785, 784), (270, 271, 1169, 735), (26, 27, 1303, 1256), (220, 221, 1003, 1076), (393, 394, 1191, 992), (542, 543, 1291, 997), (52, 53, 947, 1201), (577, 578, 1214, 1147), (516, 517, 1078, 1077), (623, 624, 790, 789), (29, 30, 1037, 728), (399, 400, 1362, 1391), (43, 44, 729, 1088), (571, 572, 792, 791), (435, 436, 919, 1174), (622, 623, 789, 1189), (699, 700, 908, 1019), (158, 159, 977, 823), (718, 719, 1346, 1393), (301, 302, 786, 1205), (115, 116, 1319, 1308), (238, 239, 796, 795), (696, 697, 1184, 1040), (171, 172, 1024, 1155), (265, 266, 909, 893), (544, 545, 758, 1079), (613, 611, 1289, 1182), (228, 229, 1427, 1440), (211, 212, 1313, 848), (603, 604, 1173, 1236), (688, 689, 1336, 1329), (130, 131, 802, 801), (454, 455, 1347, 1293), (249, 250, 1186, 1041), (389, 390, 1237, 988), (515, 516, 1077, 1358), (721, 674, 803, 804), (568, 569, 1241, 1027), (367, 368, 1436, 987), (103, 104, 1085, 1084), (20, 21, 1180, 1230), (578, 579, 1407, 1214), (341, 342, 1086, 994), (113, 114, 824, 830), (360, 361, 991, 1298), (631, 632, 1240, 722), (168, 169, 1274, 1159), (134, 135, 1333, 1367), (716, 717, 1392, 1007), (127, 128, 1045, 1069), (473, 474, 840, 951), (648, 649, 811, 810), (340, 341, 994, 1326), (289, 290, 799, 741), (165, 166, 1316, 1248), (148, 149, 1243, 1242), (53, 54, 1200, 947), (231, 232, 815, 814), (682, 683, 1304, 852), (620, 621, 1244, 749), (414, 415, 793, 1043), (383, 384, 1091, 1090), (662, 663, 817, 816), (391, 392, 1194, 1344), (75, 76, 1245, 1373), (650, 651, 1317, 1125), (466, 467, 1129, 1400), (318, 319, 821, 820), (251, 252, 929, 1187), (314, 315, 1411, 1425), (261, 262, 1094, 733), (157, 158, 823, 822), (419, 420, 1314, 1380), (54, 55, 1250, 1200), (64, 65, 1154, 862), (366, 367, 987, 1247), (204, 205, 974, 1096), (598, 599, 1399, 890), (655, 656, 812, 1335), (691, 692, 746, 1009), (459, 460, 805, 828), (129, 130, 801, 744), (644, 645, 1010, 1225), (441, 442, 898, 1348), (535, 536, 986, 860), (308, 309, 896, 1249), (70, 71, 917, 1198), (10, 11, 1070, 845), (188, 189, 750, 1098), (672, 673, 1339, 1112), (607, 608, 826, 832), (323, 324, 1388, 1301), (653, 654, 1349, 1203), (559, 560, 1048, 1197), (569, 570, 1383, 1241), (152, 153, 1409, 1320), (439, 440, 1109, 1036), (538, 539, 1013, 753), (124, 125, 836, 835), (7, 8, 1137, 850), (307, 308, 1249, 1051), (68, 69, 808, 1251), (244, 245, 1311, 1231), (185, 186, 1227, 829), (709, 710, 838, 837), (621, 614, 724, 1244), (448, 449, 1101, 1100), (541, 542, 997, 1089), (500, 501, 1305, 996), (192, 193, 1044, 906), (305, 306, 1123, 779), (299, 300, 800, 1441), (236, 237, 939, 1026), (17, 18, 1102, 757), (397, 398, 1280, 1328), (427, 428, 844, 843), (41, 42, 1152, 1224), (317, 318, 820, 1059), (669, 670, 877, 1057), (272, 273, 993, 731), (210, 211, 848, 847), (258, 259, 1394, 1327), (154, 155, 1302, 825), (528, 529, 1253, 1252), (221, 222, 879, 1003), (96, 97, 1235, 923), (79, 80, 1395, 1412), (480, 481, 1204, 983), (276, 277, 884, 1153), (226, 227, 1396, 1435), (681, 682, 852, 851), (452, 453, 1292, 1093), (193, 194, 787, 1044), (350, 351, 1105, 1104), (369, 370, 1405, 1385), (508, 509, 854, 853), (513, 514, 1408, 1330), (13, 14, 1063, 1145), (664, 665, 955, 1352), (518, 519, 856, 855), (563, 564, 1216, 1272), (572, 573, 1254, 792), (463, 464, 1028, 773), (331, 332, 858, 857), (22, 23, 1287, 782), (125, 126, 1068, 836), (403, 404, 865, 1099), (132, 66, 1124, 1255), (147, 148, 1242, 1429), (34, 35, 903, 1031), (386, 387, 1428, 883), (63, 64, 862, 861), (437, 438, 1108, 1107), (102, 103, 1084, 1376), (712, 713, 1257, 999), (580, 459, 828, 1437), (633, 634, 777, 998), (69, 70, 1198, 808), (404, 405, 866, 865), (703, 704, 1011, 1361), (461, 462, 772, 1421), (105, 106, 868, 867), (269, 270, 735, 894), (609, 610, 827, 963), (287, 288, 740, 945), (282, 283, 870, 869), (224, 225, 1413, 1397), (83, 84, 1209, 780), (675, 676, 784, 1035), (292, 293, 921, 1340), (141, 142, 874, 873), (371, 372, 1414, 891), (684, 685, 1212, 1350), (122, 123, 1418, 967), (442, 443, 1020, 898), (0, 1, 876, 875), (217, 218, 1135, 1075), (618, 619, 1111, 1012), (666, 667, 813, 956), (136, 137, 1415, 1283), (517, 518, 855, 1078), (719, 720, 1193, 1346), (458, 456, 1023, 739), (475, 476, 806, 878), (484, 485, 1306, 1300), (338, 339, 1263, 1262), (237, 238, 795, 939), (320, 321, 1081, 957), (181, 182, 1354, 1175), (216, 217, 1075, 1343), (591, 592, 881, 880), (679, 680, 1139, 864), (364, 365, 1114, 1042), (579, 580, 1437, 1407), (385, 386, 883, 882), (472, 473, 951, 1215), (56, 57, 1266, 1265), (506, 507, 1233, 978), (511, 512, 1116, 1115), (112, 113, 830, 1431), (382, 383, 1090, 1158), (423, 424, 935, 798), (344, 345, 1046, 1117), (425, 426, 970, 1062), (564, 565, 1144, 1216), (395, 396, 1119, 1118), (713, 714, 723, 1257), (44, 45, 888, 729), (659, 660, 1268, 1267), (21, 22, 782, 1180), (50, 51, 1120, 1053), (242, 243, 1281, 1334), (597, 598, 890, 889), (596, 597, 889, 871), (107, 108, 809, 1345), (297, 298, 1438, 1001), (310, 311, 1295, 897), (421, 422, 944, 794), (335, 336, 1270, 980), (88, 89, 736, 895), (183, 184, 1067, 1403), (327, 328, 1217, 1083), (59, 60, 984, 1239), (309, 310, 897, 896), (547, 548, 1258, 1365), (66, 67, 976, 1124), (138, 139, 1322, 1356), (649, 650, 1125, 811), (174, 175, 900, 899), (3, 4, 1271, 849), (352, 353, 1443, 1442), (303, 304, 774, 1056), (498, 499, 1357, 1261), (234, 235, 1127, 1126), (430, 431, 1132, 1122), (492, 493, 902, 755), (496, 497, 1146, 1219), (477, 478, 961, 1382), (190, 191, 1128, 751), (118, 119, 1133, 1417), (584, 585, 1324, 1359), (474, 475, 878, 840), (593, 594, 1369, 1226), (142, 143, 1060, 874), (590, 591, 880, 1273), (502, 503, 1131, 1130), (278, 279, 1315, 952), (240, 241, 1416, 1404), (45, 46, 1165, 888), (46, 47, 726, 1165), (195, 196, 1432, 954), (708, 709, 837, 907), (94, 95, 781, 1157), (642, 643, 1064, 1275), (645, 646, 1054, 1010), (574, 575, 1050, 942), (266, 267, 764, 909), (353, 256, 1002, 1443), (153, 154, 825, 1409), (378, 379, 911, 910), (355, 356, 1419, 904), (254, 255, 1363, 1341), (200, 201, 1278, 743), (4, 5, 1071, 1271), (348, 349, 913, 912), (81, 82, 1072, 1234), (520, 521, 761, 969), (119, 120, 1134, 1133)])
me_cutext.use_remesh_preserve_volume = False
me_cutext.use_remesh_preserve_attributes = False
me_cutext.use_mirror_vertex_groups = False
me_cutext.auto_texspace = False
me_cutext.update()

# ---- objects
ob_text = bpy.data.objects.new('Text', me_cutext)

# ---- transforms, parenting, visibility, modifiers, constraints
ob_text.location = (0.0, 0.0, 0.0)
ob_text.scale = (8.525, 8.525, 8.525)
ob_text.lineart.crease_threshold = 0.0

# ---- collection membership
col_collection_1.objects.link(ob_text)

# ---- scene / render settings (as saved in the file)
scene.frame_start = 1; scene.frame_end = 250; scene.frame_set(1)
scene.render.engine = 'BLENDER_EEVEE_NEXT'
scene.render.resolution_percentage = 50
scene.render.dither_intensity = 0.0
scene.cycles.use_denoising = False
scene.cycles.samples = 128
scene.cycles.sampling_pattern = 'TABULATED_SOBOL'
scene.cycles.use_adaptive_sampling = False
scene.cycles.use_light_tree = False
scene.cycles.blur_glossy = 0.0
scene.cycles.sample_clamp_indirect = 0.0
scene.view_settings.view_transform = 'Standard'
bpy.context.view_layer.update()

# ---- added for rendering (the .blend has no active camera and no usable light): camera, sun
cam_auto = bpy.data.cameras.new('AutoCamera')
cam_auto.lens = 50.0
cam_auto.sensor_width = 36.0
cam_auto.clip_end = 1248.15
ob_auto_camera = bpy.data.objects.new('AutoCamera', cam_auto)
scene.collection.objects.link(ob_auto_camera)
ob_auto_camera.location = (71.8106, -85.4578, 56.896)
ob_auto_camera.rotation_euler = (1.09748, -7.21219e-08, 0.694738)
scene.camera = ob_auto_camera
light_auto_sun = bpy.data.lights.new('AutoSun', 'SUN')
light_auto_sun.energy = 3.0
light_auto_sun.angle = 0.0523599
ob_auto_sun = bpy.data.objects.new('AutoSun', light_auto_sun)
scene.collection.objects.link(ob_auto_sun)
ob_auto_sun.rotation_euler = (0.872665, 0.174533, 0.523599)
bpy.context.view_layer.update()
